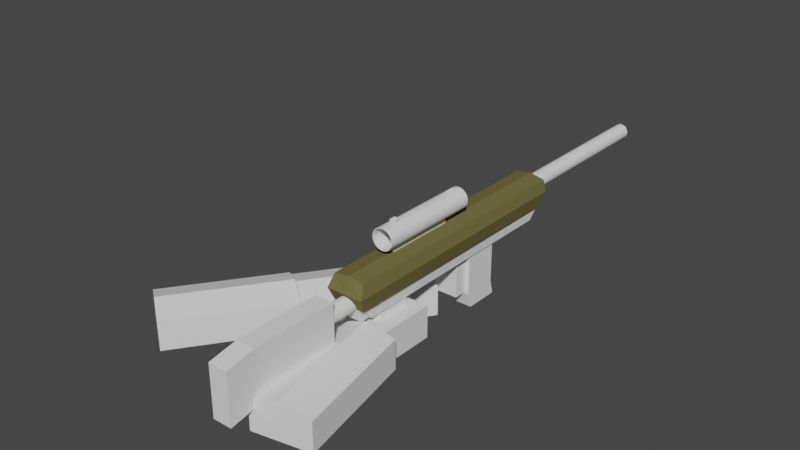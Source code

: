 # Source: rifle.blend  (saved by Blender 2.82.7; exported with 4.5.12 LTS)
import bpy
from mathutils import Matrix  # noqa: F401  (used for matrix-valued properties, if any)

bpy.ops.wm.read_factory_settings(use_empty=True)
scene = bpy.context.scene
scene.name = 'Scene'

# ---- collections
col_collection = bpy.data.collections.new('Collection'); scene.collection.children.link(col_collection)
col_arm = bpy.data.collections.new('Arm'); scene.collection.children.link(col_arm)

# ---- materials (node trees are filled in below, after node groups)
mat_material_001 = bpy.data.materials.new('Material.001')
mat_material_001.use_transparent_shadow = False
mat_material_001.diffuse_color = (0.16, 0.1416, 0.05171, 1.0)

# ---- material node trees

# ---- world
world_world = bpy.data.worlds.new('World'); scene.world = world_world
world_world.use_nodes = True; world_world.node_tree.nodes.clear()
_N = world_world.node_tree.nodes; _L = world_world.node_tree.links
n0 = _N.new('ShaderNodeOutputWorld'); n0.name = 'World Output'; n0.location = (300, 300)
n1 = _N.new('ShaderNodeBackground'); n1.name = 'Background'; n1.location = (10, 300)
n1.inputs[0].default_value = (0.05088, 0.05088, 0.05088, 1.0)
_L.new(n1.outputs[0], n0.inputs[0])
n0.is_active_output = True
world_world.color = (0.05088, 0.05088, 0.05088)
world_world.use_sun_shadow = False
world_world.sun_shadow_jitter_overblur = 0.0

# ---- meshes
me_cube_004 = bpy.data.meshes.new('Cube.004')
me_cube_004.from_pydata([(-1.0, -1.0, -1.0), (-1.0, -1.0, 0.848), (-1.0, 1.0, -1.0), (-1.0, 1.0, 0.848), (1.0, -1.0, -1.0), (1.0, -1.0, 0.848), (1.0, 1.0, -1.0), (1.0, 1.0, 0.848), (0.0, 1.0, -1.0), (0.0, 1.0, 1.391), (0.0, -1.0, -1.0), (0.0, -1.0, 1.391)], [], [(0, 1, 3, 2), (8, 9, 7, 6), (6, 7, 5, 4), (10, 11, 1, 0), (8, 6, 4, 10), (9, 3, 1, 11), (7, 9, 11, 5), (2, 8, 10, 0), (4, 5, 11, 10), (2, 3, 9, 8)])
_uv = me_cube_004.uv_layers.new(name='UVMap')
_uv.uv.foreach_set('vector', [0.375, 0.0, 0.625, 0.0, 0.625, 0.25, 0.375, 0.25, 0.375, 0.375, 0.625, 0.375, 0.625, 0.5, 0.375, 0.5, 0.375, 0.5, 0.625, 0.5, 0.625, 0.75, 0.375, 0.75, 0.375, 0.875, 0.625, 0.875, 0.625, 1.0, 0.375, 1.0, 0.25, 0.5, 0.375, 0.5, 0.375, 0.75, 0.25, 0.75, 0.75, 0.5, 0.875, 0.5, 0.875, 0.75, 0.75, 0.75, 0.625, 0.5, 0.75, 0.5, 0.75, 0.75, 0.625, 0.75, 0.125, 0.5, 0.25, 0.5, 0.25, 0.75, 0.125, 0.75, 0.375, 0.75, 0.625, 0.75, 0.625, 0.875, 0.375, 0.875, 0.375, 0.25, 0.625, 0.25, 0.625, 0.375, 0.375, 0.375])
me_cube_004.use_remesh_fix_poles = True
me_cube_004.use_remesh_preserve_attributes = False
me_cube_004.use_mirror_vertex_groups = False
me_cube_004.update()
me_cube_002 = bpy.data.meshes.new('Cube.002')
me_cube_002.from_pydata([(-1.0, -1.0, -1.0), (-1.0, -1.0, 1.0), (-1.0, 1.0, -1.0), (-1.0, 1.0, 1.0), (1.0, -1.0, -1.0), (1.0, -1.0, 1.0), (1.0, 1.0, -1.0), (1.0, 1.0, 1.0)], [], [(0, 1, 3, 2), (2, 3, 7, 6), (6, 7, 5, 4), (4, 5, 1, 0), (2, 6, 4, 0), (7, 3, 1, 5)])
_uv = me_cube_002.uv_layers.new(name='UVMap')
_uv.uv.foreach_set('vector', [0.375, 0.0, 0.625, 0.0, 0.625, 0.25, 0.375, 0.25, 0.375, 0.25, 0.625, 0.25, 0.625, 0.5, 0.375, 0.5, 0.375, 0.5, 0.625, 0.5, 0.625, 0.75, 0.375, 0.75, 0.375, 0.75, 0.625, 0.75, 0.625, 1.0, 0.375, 1.0, 0.125, 0.5, 0.375, 0.5, 0.375, 0.75, 0.125, 0.75, 0.625, 0.5, 0.875, 0.5, 0.875, 0.75, 0.625, 0.75])
me_cube_002.use_remesh_fix_poles = True
me_cube_002.use_remesh_preserve_attributes = False
me_cube_002.use_mirror_vertex_groups = False
me_cube_002.update()
me_cube_001 = bpy.data.meshes.new('Cube.001')
me_cube_001.from_pydata([(-1.0, -0.7236, -1.0), (-1.221, -0.787, 1.0), (-1.0, 1.0, -1.0), (-1.221, 1.0, 1.0), (1.0, -0.7236, -1.0), (1.267, -0.787, 1.0), (1.0, 1.0, -1.0), (1.267, 1.0, 1.0), (-1.0, 0.0, -1.0), (-1.221, 0.0, 1.0), (1.0, 0.0, -1.0), (1.267, 0.0, 1.0), (-1.0, -0.5, -1.0), (1.267, -0.5, 1.0), (-1.221, -0.5, 1.0), (1.0, -0.5, -1.0), (1.0, -0.5, -6.746), (1.0, 0.0, -6.746), (-1.0, 0.0, -6.746), (-1.0, -0.5, -6.746), (-1.0, 0.0, 3.193), (-1.0, 1.0, 3.193), (1.0, 1.0, 3.193), (1.0, -0.5, 3.193), (1.0, -0.7236, 3.193), (-1.0, -0.7236, 3.193), (-1.0, -0.5, 3.193), (1.0, 0.0, 3.193), (-1.221, 0.5, 1.0), (1.0, 0.5, -1.0), (-1.0, 0.5, -1.0), (1.267, 0.5, 1.0), (-1.0, 0.5, 3.193), (1.0, 0.5, 3.193), (-1.221, 0.75, 1.0), (1.0, 0.75, -1.0), (-1.0, 0.75, 3.193), (-1.0, 0.75, -1.0), (1.267, 0.75, 1.0), (1.0, 0.75, 3.193), (-1.221, -0.25, 1.0), (1.0, -0.25, -1.0), (-1.0, -0.25, -1.0), (1.267, -0.25, 1.0), (1.0, -0.25, -6.746), (-1.0, -0.25, -6.746), (-1.0, -0.25, 3.193), (1.0, -0.25, 3.193), (0.0, 1.0, -1.0), (0.0, 1.0, 1.0), (0.0, -0.7236, -1.0), (0.0, -0.787, 1.0), (0.0, 0.0, -1.0), (0.0, -0.5, -1.0), (0.0, 0.0, -6.746), (0.0, -0.5, -6.746), (0.0, 1.0, 3.193), (0.0, -0.7236, 3.193), (0.0, 0.0, 3.193), (0.0, -0.5, 3.193), (0.0, 0.5, 3.193), (0.0, 0.5, -1.0), (0.0, 0.75, -1.0), (0.0, 0.75, 3.193), (0.0, -0.25, 3.193), (0.0, -0.25, -6.746), (0.5, 1.0, 1.0), (0.5, -0.7236, -1.0), (0.5, 1.0, 3.193), (0.5, 0.0, 3.193), (0.5, -0.5, 3.408), (0.5, 0.5, 3.193), (0.5, 0.75, 3.193), (0.5, -0.25, 3.193), (0.5, 1.0, -1.0), (0.5, -0.787, 1.0), (0.5, 0.0, -1.0), (0.5, -0.5, -1.0), (0.5, 0.0, -6.746), (0.5, -0.5, -6.746), (0.5, -0.7236, 3.408), (0.5, 0.5, -1.0), (0.5, 0.75, -1.0), (0.5, -0.25, -6.746), (-0.5, 1.0, -1.0), (-0.5, -0.787, 1.0), (-0.5, 0.0, -1.0), (-0.5, -0.5, -1.0), (-0.5, 0.0, -6.746), (-0.5, -0.5, -6.746), (-0.5, -0.7236, 3.408), (-0.5, 0.5, -1.0), (-0.5, 0.75, -1.0), (-0.5, -0.25, -6.746), (-0.5, 1.0, 1.0), (-0.5, -0.7236, -1.0), (-0.5, 1.0, 3.193), (-0.5, 0.0, 3.193), (-0.5, -0.5, 3.408), (-0.5, 0.5, 3.193), (-0.5, 0.75, 3.193), (-0.5, -0.25, 3.193), (-0.2735, 1.0, 3.463), (0.0, 1.0, 3.963), (-0.2735, 0.75, 3.463), (0.0, 0.75, 3.963), (0.2735, 1.0, 3.463), (0.2735, 0.75, 3.463), (1.0, -0.5, 3.295), (1.0, -0.7236, 3.295), (-0.5, -0.7236, 3.55), (-1.0, -0.7236, 3.295), (-1.0, -0.5, 3.295), (0.5, -0.5, 3.55), (0.5, -0.7236, 3.55), (-0.5, -0.5, 3.55)], [], [(37, 34, 3, 2), (74, 66, 7, 6), (15, 13, 5, 4), (95, 85, 1, 0), (77, 15, 4, 67), (5, 13, 23, 24), (43, 11, 27, 47), (81, 29, 10, 76), (29, 31, 11, 10), (42, 40, 9, 8), (0, 1, 14, 12), (94, 3, 21, 96), (42, 8, 18, 45), (41, 43, 13, 15), (83, 44, 16, 79), (41, 15, 16, 44), (76, 10, 17, 78), (87, 12, 19, 89), (90, 98, 115, 110), (99, 32, 20, 97), (101, 46, 26, 98), (38, 7, 22, 39), (40, 14, 26, 46), (28, 9, 20, 32), (14, 1, 25, 26), (75, 5, 24, 80), (34, 28, 32, 36), (11, 31, 33, 27), (100, 36, 32, 99), (35, 38, 31, 29), (82, 35, 29, 81), (8, 9, 28, 30), (74, 6, 35, 82), (6, 7, 38, 35), (96, 21, 36, 100), (3, 34, 36, 21), (31, 38, 39, 33), (30, 28, 34, 37), (9, 40, 46, 20), (97, 20, 46, 101), (10, 41, 44, 17), (78, 17, 44, 83), (10, 11, 43, 41), (12, 42, 45, 19), (12, 14, 40, 42), (13, 43, 47, 23), (88, 54, 65, 93), (69, 58, 64, 73), (96, 100, 104, 102), (84, 48, 62, 92), (92, 62, 61, 91), (72, 63, 60, 71), (85, 51, 57, 90), (73, 64, 59, 70), (71, 60, 58, 69), (70, 59, 57, 80), (77, 53, 55, 79), (86, 52, 54, 88), (93, 65, 55, 89), (66, 49, 56, 68), (91, 61, 52, 86), (87, 53, 50, 95), (67, 75, 51, 50), (84, 94, 49, 48), (4, 5, 75, 67), (7, 66, 68, 22), (15, 77, 79, 16), (26, 25, 111, 112), (33, 71, 69, 27), (47, 73, 70, 23), (39, 72, 71, 33), (22, 68, 72, 39), (27, 69, 73, 47), (54, 78, 83, 65), (48, 74, 82, 62), (62, 82, 81, 61), (51, 75, 80, 57), (52, 76, 78, 54), (65, 83, 79, 55), (61, 81, 76, 52), (53, 77, 67, 50), (48, 49, 66, 74), (2, 3, 94, 84), (12, 87, 95, 0), (30, 91, 86, 8), (45, 93, 89, 19), (8, 86, 88, 18), (1, 85, 90, 25), (37, 92, 91, 30), (2, 84, 92, 37), (18, 88, 93, 45), (58, 97, 101, 64), (68, 56, 103, 106), (63, 100, 99, 60), (64, 101, 98, 59), (60, 99, 97, 58), (59, 98, 90, 57), (53, 87, 89, 55), (49, 94, 96, 56), (50, 51, 85, 95), (106, 103, 105, 107), (103, 102, 104, 105), (56, 96, 102, 103), (72, 68, 106, 107), (100, 63, 105, 104), (63, 72, 107, 105), (115, 112, 111, 110), (108, 113, 114, 109), (24, 23, 108, 109), (23, 70, 113, 108), (80, 24, 109, 114), (70, 80, 114, 113), (25, 90, 110, 111), (98, 26, 112, 115)])
_uv = me_cube_001.uv_layers.new(name='UVMap')
_uv.uv.foreach_set('vector', [0.375, 0.2188, 0.625, 0.2188, 0.625, 0.25, 0.375, 0.25, 0.375, 0.4375, 0.625, 0.4375, 0.625, 0.5, 0.375, 0.5, 0.375, 0.6875, 0.625, 0.6875, 0.625, 0.75, 0.375, 0.75, 0.375, 0.9375, 0.625, 0.9375, 0.625, 1.0, 0.375, 1.0, 0.3125, 0.6875, 0.375, 0.6875, 0.375, 0.75, 0.3125, 0.75, 0.625, 0.75, 0.625, 0.6875, 0.625, 0.6875, 0.625, 0.75, 0.625, 0.6562, 0.625, 0.625, 0.625, 0.625, 0.625, 0.6562, 0.3125, 0.5625, 0.375, 0.5625, 0.375, 0.625, 0.3125, 0.625, 0.375, 0.5625, 0.625, 0.5625, 0.625, 0.625, 0.375, 0.625, 0.375, 0.09375, 0.625, 0.09375, 0.625, 0.125, 0.375, 0.125, 0.375, 0.0, 0.625, 0.0, 0.625, 0.0625, 0.375, 0.0625, 0.625, 0.3125, 0.625, 0.25, 0.625, 0.25, 0.625, 0.3125, 0.375, 0.09375, 0.375, 0.125, 0.375, 0.125, 0.375, 0.09375, 0.375, 0.6562, 0.625, 0.6562, 0.625, 0.6875, 0.375, 0.6875, 0.3125, 0.6562, 0.375, 0.6562, 0.375, 0.6875, 0.3125, 0.6875, 0.375, 0.6562, 0.375, 0.6875, 0.375, 0.6875, 0.375, 0.6562, 0.3125, 0.625, 0.375, 0.625, 0.375, 0.625, 0.3125, 0.625, 0.1875, 0.6875, 0.125, 0.6875, 0.125, 0.6875, 0.1875, 0.6875, 0.8125, 0.75, 0.8125, 0.6875, 0.8125, 0.6875, 0.8125, 0.75, 0.8125, 0.5625, 0.875, 0.5625, 0.875, 0.625, 0.8125, 0.625, 0.8125, 0.6562, 0.875, 0.6562, 0.875, 0.6875, 0.8125, 0.6875, 0.625, 0.5312, 0.625, 0.5, 0.625, 0.5, 0.625, 0.5312, 0.625, 0.09375, 0.625, 0.0625, 0.625, 0.0625, 0.625, 0.09375, 0.625, 0.1875, 0.625, 0.125, 0.625, 0.125, 0.625, 0.1875, 0.625, 0.0625, 0.625, 0.0, 0.625, 0.0, 0.625, 0.0625, 0.625, 0.8125, 0.625, 0.75, 0.625, 0.75, 0.625, 0.8125, 0.625, 0.2188, 0.625, 0.1875, 0.625, 0.1875, 0.625, 0.2188, 0.625, 0.625, 0.625, 0.5625, 0.625, 0.5625, 0.625, 0.625, 0.8125, 0.5312, 0.875, 0.5312, 0.875, 0.5625, 0.8125, 0.5625, 0.375, 0.5312, 0.625, 0.5312, 0.625, 0.5625, 0.375, 0.5625, 0.3125, 0.5312, 0.375, 0.5312, 0.375, 0.5625, 0.3125, 0.5625, 0.375, 0.125, 0.625, 0.125, 0.625, 0.1875, 0.375, 0.1875, 0.3125, 0.5, 0.375, 0.5, 0.375, 0.5312, 0.3125, 0.5312, 0.375, 0.5, 0.625, 0.5, 0.625, 0.5312, 0.375, 0.5312, 0.8125, 0.5, 0.875, 0.5, 0.875, 0.5312, 0.8125, 0.5312, 0.625, 0.25, 0.625, 0.2188, 0.625, 0.2188, 0.625, 0.25, 0.625, 0.5625, 0.625, 0.5312, 0.625, 0.5312, 0.625, 0.5625, 0.375, 0.1875, 0.625, 0.1875, 0.625, 0.2188, 0.375, 0.2188, 0.625, 0.125, 0.625, 0.09375, 0.625, 0.09375, 0.625, 0.125, 0.8125, 0.625, 0.875, 0.625, 0.875, 0.6562, 0.8125, 0.6562, 0.375, 0.625, 0.375, 0.6562, 0.375, 0.6562, 0.375, 0.625, 0.3125, 0.625, 0.375, 0.625, 0.375, 0.6562, 0.3125, 0.6562, 0.375, 0.625, 0.625, 0.625, 0.625, 0.6562, 0.375, 0.6562, 0.375, 0.0625, 0.375, 0.09375, 0.375, 0.09375, 0.375, 0.0625, 0.375, 0.0625, 0.625, 0.0625, 0.625, 0.09375, 0.375, 0.09375, 0.625, 0.6875, 0.625, 0.6562, 0.625, 0.6562, 0.625, 0.6875, 0.1875, 0.625, 0.25, 0.625, 0.25, 0.6562, 0.1875, 0.6562, 0.6875, 0.625, 0.75, 0.625, 0.75, 0.6562, 0.6875, 0.6562, 0.8125, 0.5, 0.8125, 0.5312, 0.8125, 0.5312, 0.8125, 0.5, 0.1875, 0.5, 0.25, 0.5, 0.25, 0.5312, 0.1875, 0.5312, 0.1875, 0.5312, 0.25, 0.5312, 0.25, 0.5625, 0.1875, 0.5625, 0.6875, 0.5312, 0.75, 0.5312, 0.75, 0.5625, 0.6875, 0.5625, 0.625, 0.9375, 0.625, 0.875, 0.625, 0.875, 0.625, 0.9375, 0.6875, 0.6562, 0.75, 0.6562, 0.75, 0.6875, 0.6875, 0.6875, 0.6875, 0.5625, 0.75, 0.5625, 0.75, 0.625, 0.6875, 0.625, 0.6875, 0.6875, 0.75, 0.6875, 0.75, 0.75, 0.6875, 0.75, 0.3125, 0.6875, 0.25, 0.6875, 0.25, 0.6875, 0.3125, 0.6875, 0.1875, 0.625, 0.25, 0.625, 0.25, 0.625, 0.1875, 0.625, 0.1875, 0.6562, 0.25, 0.6562, 0.25, 0.6875, 0.1875, 0.6875, 0.625, 0.4375, 0.625, 0.375, 0.625, 0.375, 0.625, 0.4375, 0.1875, 0.5625, 0.25, 0.5625, 0.25, 0.625, 0.1875, 0.625, 0.1875, 0.6875, 0.25, 0.6875, 0.25, 0.75, 0.1875, 0.75, 0.375, 0.8125, 0.625, 0.8125, 0.625, 0.875, 0.375, 0.875, 0.375, 0.3125, 0.625, 0.3125, 0.625, 0.375, 0.375, 0.375, 0.375, 0.75, 0.625, 0.75, 0.625, 0.8125, 0.375, 0.8125, 0.625, 0.5, 0.625, 0.4375, 0.625, 0.4375, 0.625, 0.5, 0.375, 0.6875, 0.3125, 0.6875, 0.3125, 0.6875, 0.375, 0.6875, 0.625, 0.0625, 0.625, 0.0, 0.625, 0.0, 0.625, 0.0625, 0.625, 0.5625, 0.6875, 0.5625, 0.6875, 0.625, 0.625, 0.625, 0.625, 0.6562, 0.6875, 0.6562, 0.6875, 0.6875, 0.625, 0.6875, 0.625, 0.5312, 0.6875, 0.5312, 0.6875, 0.5625, 0.625, 0.5625, 0.625, 0.5, 0.6875, 0.5, 0.6875, 0.5312, 0.625, 0.5312, 0.625, 0.625, 0.6875, 0.625, 0.6875, 0.6562, 0.625, 0.6562, 0.25, 0.625, 0.3125, 0.625, 0.3125, 0.6562, 0.25, 0.6562, 0.25, 0.5, 0.3125, 0.5, 0.3125, 0.5312, 0.25, 0.5312, 0.25, 0.5312, 0.3125, 0.5312, 0.3125, 0.5625, 0.25, 0.5625, 0.625, 0.875, 0.625, 0.8125, 0.625, 0.8125, 0.625, 0.875, 0.25, 0.625, 0.3125, 0.625, 0.3125, 0.625, 0.25, 0.625, 0.25, 0.6562, 0.3125, 0.6562, 0.3125, 0.6875, 0.25, 0.6875, 0.25, 0.5625, 0.3125, 0.5625, 0.3125, 0.625, 0.25, 0.625, 0.25, 0.6875, 0.3125, 0.6875, 0.3125, 0.75, 0.25, 0.75, 0.375, 0.375, 0.625, 0.375, 0.625, 0.4375, 0.375, 0.4375, 0.375, 0.25, 0.625, 0.25, 0.625, 0.3125, 0.375, 0.3125, 0.125, 0.6875, 0.1875, 0.6875, 0.1875, 0.75, 0.125, 0.75, 0.125, 0.5625, 0.1875, 0.5625, 0.1875, 0.625, 0.125, 0.625, 0.125, 0.6562, 0.1875, 0.6562, 0.1875, 0.6875, 0.125, 0.6875, 0.125, 0.625, 0.1875, 0.625, 0.1875, 0.625, 0.125, 0.625, 0.625, 1.0, 0.625, 0.9375, 0.625, 0.9375, 0.625, 1.0, 0.125, 0.5312, 0.1875, 0.5312, 0.1875, 0.5625, 0.125, 0.5625, 0.125, 0.5, 0.1875, 0.5, 0.1875, 0.5312, 0.125, 0.5312, 0.125, 0.625, 0.1875, 0.625, 0.1875, 0.6562, 0.125, 0.6562, 0.75, 0.625, 0.8125, 0.625, 0.8125, 0.6562, 0.75, 0.6562, 0.625, 0.4375, 0.625, 0.375, 0.625, 0.375, 0.625, 0.4375, 0.75, 0.5312, 0.8125, 0.5312, 0.8125, 0.5625, 0.75, 0.5625, 0.75, 0.6562, 0.8125, 0.6562, 0.8125, 0.6875, 0.75, 0.6875, 0.75, 0.5625, 0.8125, 0.5625, 0.8125, 0.625, 0.75, 0.625, 0.75, 0.6875, 0.8125, 0.6875, 0.8125, 0.75, 0.75, 0.75, 0.25, 0.6875, 0.1875, 0.6875, 0.1875, 0.6875, 0.25, 0.6875, 0.625, 0.375, 0.625, 0.3125, 0.625, 0.3125, 0.625, 0.375, 0.375, 0.875, 0.625, 0.875, 0.625, 0.9375, 0.375, 0.9375, 0.6875, 0.5, 0.75, 0.5, 0.75, 0.5312, 0.6875, 0.5312, 0.75, 0.5, 0.8125, 0.5, 0.8125, 0.5312, 0.75, 0.5312, 0.625, 0.375, 0.625, 0.3125, 0.625, 0.3125, 0.625, 0.375, 0.6875, 0.5312, 0.6875, 0.5, 0.6875, 0.5, 0.6875, 0.5312, 0.8125, 0.5312, 0.75, 0.5312, 0.75, 0.5312, 0.8125, 0.5312, 0.75, 0.5312, 0.6875, 0.5312, 0.6875, 0.5312, 0.75, 0.5312, 0.8125, 0.6875, 0.875, 0.6875, 0.875, 0.75, 0.8125, 0.75, 0.625, 0.6875, 0.6875, 0.6875, 0.6875, 0.75, 0.625, 0.75, 0.625, 0.75, 0.625, 0.6875, 0.625, 0.6875, 0.625, 0.75, 0.625, 0.6875, 0.6875, 0.6875, 0.6875, 0.6875, 0.625, 0.6875, 0.625, 0.8125, 0.625, 0.75, 0.625, 0.75, 0.625, 0.8125, 0.6875, 0.6875, 0.6875, 0.75, 0.6875, 0.75, 0.6875, 0.6875, 0.625, 1.0, 0.625, 0.9375, 0.625, 0.9375, 0.625, 1.0, 0.8125, 0.6875, 0.875, 0.6875, 0.875, 0.6875, 0.8125, 0.6875])
me_cube_001.use_remesh_fix_poles = True
me_cube_001.use_remesh_preserve_attributes = False
me_cube_001.use_mirror_vertex_groups = False
me_cube_001.update()
me_cube_003 = bpy.data.meshes.new('Cube.003')
me_cube_003.from_pydata([(-1.0, -1.0, -1.0), (-1.0, -1.0, 1.0), (-1.0, 1.0, -1.0), (-1.0, 1.0, 1.0), (1.0, -1.0, -1.0), (1.0, -1.0, 1.0), (1.0, 1.0, -1.0), (1.0, 1.0, 1.0)], [], [(0, 1, 3, 2), (2, 3, 7, 6), (6, 7, 5, 4), (4, 5, 1, 0), (2, 6, 4, 0), (7, 3, 1, 5)])
_uv = me_cube_003.uv_layers.new(name='UVMap')
_uv.uv.foreach_set('vector', [0.375, 0.0, 0.625, 0.0, 0.625, 0.25, 0.375, 0.25, 0.375, 0.25, 0.625, 0.25, 0.625, 0.5, 0.375, 0.5, 0.375, 0.5, 0.625, 0.5, 0.625, 0.75, 0.375, 0.75, 0.375, 0.75, 0.625, 0.75, 0.625, 1.0, 0.375, 1.0, 0.125, 0.5, 0.375, 0.5, 0.375, 0.75, 0.125, 0.75, 0.625, 0.5, 0.875, 0.5, 0.875, 0.75, 0.625, 0.75])
me_cube_003.use_remesh_fix_poles = True
me_cube_003.use_remesh_preserve_attributes = False
me_cube_003.use_mirror_vertex_groups = False
me_cube_003.update()
me_cube = bpy.data.meshes.new('Cube')
me_cube.from_pydata([(-0.9217, -0.9065, -1.0), (-1.0, -1.0, 1.0), (-0.9217, 0.9065, -1.0), (-1.0, 1.0, 1.0), (0.9217, -0.9065, -1.0), (1.0, -1.0, 1.0), (0.9217, 0.9065, -1.0), (1.0, 1.0, 1.0)], [], [(0, 1, 3, 2), (2, 3, 7, 6), (6, 7, 5, 4), (4, 5, 1, 0), (2, 6, 4, 0), (7, 3, 1, 5)])
_uv = me_cube.uv_layers.new(name='UVMap')
_uv.uv.foreach_set('vector', [0.375, 0.0, 0.625, 0.0, 0.625, 0.25, 0.375, 0.25, 0.375, 0.25, 0.625, 0.25, 0.625, 0.5, 0.375, 0.5, 0.375, 0.5, 0.625, 0.5, 0.625, 0.75, 0.375, 0.75, 0.375, 0.75, 0.625, 0.75, 0.625, 1.0, 0.375, 1.0, 0.125, 0.5, 0.375, 0.5, 0.375, 0.75, 0.125, 0.75, 0.625, 0.5, 0.875, 0.5, 0.875, 0.75, 0.625, 0.75])
me_cube.use_remesh_fix_poles = True
me_cube.use_remesh_preserve_attributes = False
me_cube.use_mirror_vertex_groups = False
me_cube.update()
me_cube_005 = bpy.data.meshes.new('Cube.005')
me_cube_005.from_pydata([(-1.0, -0.7905, -1.0), (-1.0, -1.0, 1.0), (-1.0, 1.209, -1.0), (-1.0, 1.0, 1.0), (1.0, -0.7905, -1.0), (1.0, -1.0, 1.0), (1.0, 1.209, -1.0), (1.0, 1.0, 1.0), (-1.0, -1.0, 0.0), (-1.0, 1.0, 0.0), (1.0, 1.0, 0.0), (1.0, -1.0, 0.0), (-1.0, 1.0, -0.5), (1.0, 1.0, -0.5), (1.0, -1.0, -0.5), (-1.0, -1.0, -0.5)], [], [(8, 1, 3, 9), (9, 3, 7, 10), (10, 7, 5, 11), (11, 5, 1, 8), (2, 6, 4, 0), (7, 3, 1, 5), (14, 11, 8, 15), (13, 10, 11, 14), (12, 9, 10, 13), (15, 8, 9, 12), (0, 15, 12, 2), (2, 12, 13, 6), (6, 13, 14, 4), (4, 14, 15, 0)])
_uv = me_cube_005.uv_layers.new(name='UVMap')
_uv.uv.foreach_set('vector', [0.5, 0.0, 0.625, 0.0, 0.625, 0.25, 0.5, 0.25, 0.5, 0.25, 0.625, 0.25, 0.625, 0.5, 0.5, 0.5, 0.5, 0.5, 0.625, 0.5, 0.625, 0.75, 0.5, 0.75, 0.5, 0.75, 0.625, 0.75, 0.625, 1.0, 0.5, 1.0, 0.125, 0.5, 0.375, 0.5, 0.375, 0.75, 0.125, 0.75, 0.625, 0.5, 0.875, 0.5, 0.875, 0.75, 0.625, 0.75, 0.4375, 0.75, 0.5, 0.75, 0.5, 1.0, 0.4375, 1.0, 0.4375, 0.5, 0.5, 0.5, 0.5, 0.75, 0.4375, 0.75, 0.4375, 0.25, 0.5, 0.25, 0.5, 0.5, 0.4375, 0.5, 0.4375, 0.0, 0.5, 0.0, 0.5, 0.25, 0.4375, 0.25, 0.375, 0.0, 0.4375, 0.0, 0.4375, 0.25, 0.375, 0.25, 0.375, 0.25, 0.4375, 0.25, 0.4375, 0.5, 0.375, 0.5, 0.375, 0.5, 0.4375, 0.5, 0.4375, 0.75, 0.375, 0.75, 0.375, 0.75, 0.4375, 0.75, 0.4375, 1.0, 0.375, 1.0])
me_cube_005.use_remesh_fix_poles = True
me_cube_005.use_remesh_preserve_attributes = False
me_cube_005.use_mirror_vertex_groups = False
me_cube_005.update()
me_cube_006 = bpy.data.meshes.new('Cube.006')
me_cube_006.from_pydata([(-1.0, -1.0, -1.0), (-1.0, -1.0, 0.8075), (-1.0, 1.0, -1.0), (-1.0, 1.0, 0.8075), (1.0, -1.0, -1.0), (1.0, -1.0, 0.8075), (1.0, 1.0, -1.0), (1.0, 1.0, 0.8075), (-1.0, 0.0, -1.0), (-0.9326, -0.229, 0.7058), (1.0, 0.0, -1.0), (1.0, 0.0, 0.8075), (-1.0, -0.5, -1.0), (1.0, -0.5, 0.8075), (-1.0, -0.5, 0.8075), (1.0, -0.5, -1.0), (-1.142, -1.051, 0.0), (-1.142, 1.0, 0.0), (1.206, 1.0, 0.0), (1.206, -1.051, 0.0), (1.206, 0.0, 0.0), (-0.9326, -0.229, 0.2291), (-0.9326, -0.4713, 0.2291), (1.206, -0.5, 0.0), (0.0, 1.0, -1.0), (0.0, 1.0, 1.0), (0.0, -1.0, -1.0), (0.0, -1.0, 1.0), (-0.1605, -0.229, 0.8983), (0.0, 0.0, -1.0), (-0.1605, -0.4713, 0.8983), (0.0, -0.5, -1.0), (0.0, -1.051, 0.0), (0.0, 1.0, 0.0), (-1.0, -0.2003, 0.8075), (-1.142, -0.2003, 0.0), (-0.9326, -0.4713, 0.7058), (-1.142, -0.5, 0.0), (0.0, -0.2003, 1.0), (0.0, -0.5, 1.0)], [], [(35, 34, 3, 17), (33, 25, 7, 18), (23, 13, 5, 19), (32, 27, 1, 16), (31, 15, 4, 26), (39, 14, 1, 27), (25, 3, 34, 38), (24, 6, 10, 29), (18, 7, 11, 20), (22, 36, 9, 21), (16, 1, 14, 37), (28, 9, 36, 30), (29, 10, 15, 31), (20, 11, 13, 23), (10, 20, 23, 15), (0, 16, 37, 12), (12, 37, 35, 8), (6, 18, 20, 10), (26, 32, 16, 0), (15, 23, 19, 4), (24, 33, 18, 6), (8, 35, 17, 2), (2, 17, 33, 24), (4, 19, 32, 26), (8, 29, 31, 12), (11, 38, 39, 13), (2, 24, 29, 8), (7, 25, 38, 11), (13, 39, 27, 5), (12, 31, 26, 0), (19, 5, 27, 32), (17, 3, 25, 33), (21, 9, 34, 35), (36, 22, 37, 14), (22, 21, 35, 37), (9, 28, 38, 34), (30, 36, 14, 39), (28, 30, 39, 38)])
_uv = me_cube_006.uv_layers.new(name='UVMap')
_uv.uv.foreach_set('vector', [0.5, 0.125, 0.625, 0.125, 0.625, 0.25, 0.5, 0.25, 0.5, 0.375, 0.625, 0.375, 0.625, 0.5, 0.5, 0.5, 0.5, 0.6875, 0.625, 0.6875, 0.625, 0.75, 0.5, 0.75, 0.5, 0.875, 0.625, 0.875, 0.625, 1.0, 0.5, 1.0, 0.25, 0.6875, 0.375, 0.6875, 0.375, 0.75, 0.25, 0.75, 0.75, 0.6875, 0.875, 0.6875, 0.875, 0.75, 0.75, 0.75, 0.75, 0.5, 0.875, 0.5, 0.875, 0.625, 0.75, 0.625, 0.25, 0.5, 0.375, 0.5, 0.375, 0.625, 0.25, 0.625, 0.5, 0.5, 0.625, 0.5, 0.625, 0.625, 0.5, 0.625, 0.5032, 0.0657, 0.625, 0.0657, 0.625, 0.1218, 0.5032, 0.1218, 0.5, 0.0, 0.625, 0.0, 0.625, 0.0625, 0.5, 0.0625, 0.7532, 0.6282, 0.875, 0.6282, 0.875, 0.6843, 0.7532, 0.6843, 0.25, 0.625, 0.375, 0.625, 0.375, 0.6875, 0.25, 0.6875, 0.5, 0.625, 0.625, 0.625, 0.625, 0.6875, 0.5, 0.6875, 0.375, 0.625, 0.5, 0.625, 0.5, 0.6875, 0.375, 0.6875, 0.375, 0.0, 0.5, 0.0, 0.5, 0.0625, 0.375, 0.0625, 0.375, 0.0625, 0.5, 0.0625, 0.5, 0.125, 0.375, 0.125, 0.375, 0.5, 0.5, 0.5, 0.5, 0.625, 0.375, 0.625, 0.375, 0.875, 0.5, 0.875, 0.5, 1.0, 0.375, 1.0, 0.375, 0.6875, 0.5, 0.6875, 0.5, 0.75, 0.375, 0.75, 0.375, 0.375, 0.5, 0.375, 0.5, 0.5, 0.375, 0.5, 0.375, 0.125, 0.5, 0.125, 0.5, 0.25, 0.375, 0.25, 0.375, 0.25, 0.5, 0.25, 0.5, 0.375, 0.375, 0.375, 0.375, 0.75, 0.5, 0.75, 0.5, 0.875, 0.375, 0.875, 0.125, 0.625, 0.25, 0.625, 0.25, 0.6875, 0.125, 0.6875, 0.625, 0.625, 0.75, 0.625, 0.75, 0.6875, 0.625, 0.6875, 0.125, 0.5, 0.25, 0.5, 0.25, 0.625, 0.125, 0.625, 0.625, 0.5, 0.75, 0.5, 0.75, 0.625, 0.625, 0.625, 0.625, 0.6875, 0.75, 0.6875, 0.75, 0.75, 0.625, 0.75, 0.125, 0.6875, 0.25, 0.6875, 0.25, 0.75, 0.125, 0.75, 0.5, 0.75, 0.625, 0.75, 0.625, 0.875, 0.5, 0.875, 0.5, 0.25, 0.625, 0.25, 0.625, 0.375, 0.5, 0.375, 0.5032, 0.1218, 0.625, 0.1218, 0.625, 0.125, 0.5, 0.125, 0.625, 0.0657, 0.5032, 0.0657, 0.5, 0.0625, 0.625, 0.0625, 0.5032, 0.0657, 0.5032, 0.1218, 0.5, 0.125, 0.5, 0.0625, 0.875, 0.6282, 0.7532, 0.6282, 0.75, 0.625, 0.875, 0.625, 0.7532, 0.6843, 0.875, 0.6843, 0.875, 0.6875, 0.75, 0.6875, 0.7532, 0.6282, 0.7532, 0.6843, 0.75, 0.6875, 0.75, 0.625])
me_cube_006.materials.append(mat_material_001)
me_cube_006.use_remesh_fix_poles = True
me_cube_006.use_remesh_preserve_attributes = False
me_cube_006.use_mirror_vertex_groups = False
me_cube_006.update()
me_cube_007 = bpy.data.meshes.new('Cube.007')
me_cube_007.from_pydata([(-1.0, -1.0, -1.0), (-1.0, -1.0, -0.3874), (-1.0, 1.0, -1.0), (-1.0, 1.0, -0.3874), (1.0, -1.0, -1.0), (1.0, -1.0, -0.3874), (1.0, 1.0, -1.0), (1.0, 1.0, -0.3874), (0.0, 1.0, -1.0), (0.0, 1.0, 1.0), (0.0, -1.0, -1.0), (0.0, -1.0, 1.0)], [], [(0, 1, 3, 2), (8, 9, 7, 6), (6, 7, 5, 4), (10, 11, 1, 0), (8, 6, 4, 10), (9, 3, 1, 11), (7, 9, 11, 5), (2, 8, 10, 0), (4, 5, 11, 10), (2, 3, 9, 8)])
_uv = me_cube_007.uv_layers.new(name='UVMap')
_uv.uv.foreach_set('vector', [0.375, 0.0, 0.625, 0.0, 0.625, 0.25, 0.375, 0.25, 0.375, 0.375, 0.625, 0.375, 0.625, 0.5, 0.375, 0.5, 0.375, 0.5, 0.625, 0.5, 0.625, 0.75, 0.375, 0.75, 0.375, 0.875, 0.625, 0.875, 0.625, 1.0, 0.375, 1.0, 0.25, 0.5, 0.375, 0.5, 0.375, 0.75, 0.25, 0.75, 0.75, 0.5, 0.875, 0.5, 0.875, 0.75, 0.75, 0.75, 0.625, 0.5, 0.75, 0.5, 0.75, 0.75, 0.625, 0.75, 0.125, 0.5, 0.25, 0.5, 0.25, 0.75, 0.125, 0.75, 0.375, 0.75, 0.625, 0.75, 0.625, 0.875, 0.375, 0.875, 0.375, 0.25, 0.625, 0.25, 0.625, 0.375, 0.375, 0.375])
me_cube_007.use_remesh_fix_poles = True
me_cube_007.use_remesh_preserve_attributes = False
me_cube_007.use_mirror_vertex_groups = False
me_cube_007.update()
me_cube_008 = bpy.data.meshes.new('Cube.008')
me_cube_008.from_pydata([(-1.0, -1.0, -1.0), (-1.0, -1.0, 1.0), (-1.0, 1.0, -1.0), (-1.0, 1.0, 1.0), (1.0, -1.0, -1.0), (1.0, -1.0, 1.0), (1.0, 1.0, -1.0), (1.0, 1.0, 1.0), (0.0, 1.0, -1.0), (0.0, 1.025, -0.02458), (0.0, -1.0, -1.0), (0.0, -0.9752, -0.02458), (0.5, 1.0, 1.0), (0.5, -1.0, -1.0), (0.5, 1.0, -1.0), (0.5, -1.0, 1.0), (-0.5, 1.0, -1.0), (-0.5, -1.0, 1.0), (-0.5, 1.0, 1.0), (-0.5, -1.0, -1.0)], [], [(0, 1, 3, 2), (14, 12, 7, 6), (6, 7, 5, 4), (19, 17, 1, 0), (14, 6, 4, 13), (18, 3, 1, 17), (12, 9, 11, 15), (16, 8, 10, 19), (13, 15, 11, 10), (16, 18, 9, 8), (4, 5, 15, 13), (7, 12, 15, 5), (8, 14, 13, 10), (8, 9, 12, 14), (2, 3, 18, 16), (2, 16, 19, 0), (9, 18, 17, 11), (10, 11, 17, 19)])
_uv = me_cube_008.uv_layers.new(name='UVMap')
_uv.uv.foreach_set('vector', [0.375, 0.0, 0.625, 0.0, 0.625, 0.25, 0.375, 0.25, 0.375, 0.4375, 0.625, 0.4375, 0.625, 0.5, 0.375, 0.5, 0.375, 0.5, 0.625, 0.5, 0.625, 0.75, 0.375, 0.75, 0.375, 0.9375, 0.625, 0.9375, 0.625, 1.0, 0.375, 1.0, 0.3125, 0.5, 0.375, 0.5, 0.375, 0.75, 0.3125, 0.75, 0.8125, 0.5, 0.875, 0.5, 0.875, 0.75, 0.8125, 0.75, 0.6875, 0.5, 0.75, 0.5, 0.75, 0.75, 0.6875, 0.75, 0.1875, 0.5, 0.25, 0.5, 0.25, 0.75, 0.1875, 0.75, 0.375, 0.8125, 0.625, 0.8125, 0.625, 0.875, 0.375, 0.875, 0.375, 0.3125, 0.625, 0.3125, 0.625, 0.375, 0.375, 0.375, 0.375, 0.75, 0.625, 0.75, 0.625, 0.8125, 0.375, 0.8125, 0.625, 0.5, 0.6875, 0.5, 0.6875, 0.75, 0.625, 0.75, 0.25, 0.5, 0.3125, 0.5, 0.3125, 0.75, 0.25, 0.75, 0.375, 0.375, 0.625, 0.375, 0.625, 0.4375, 0.375, 0.4375, 0.375, 0.25, 0.625, 0.25, 0.625, 0.3125, 0.375, 0.3125, 0.125, 0.5, 0.1875, 0.5, 0.1875, 0.75, 0.125, 0.75, 0.75, 0.5, 0.8125, 0.5, 0.8125, 0.75, 0.75, 0.75, 0.375, 0.875, 0.625, 0.875, 0.625, 0.9375, 0.375, 0.9375])
me_cube_008.use_remesh_fix_poles = True
me_cube_008.use_remesh_preserve_attributes = False
me_cube_008.use_mirror_vertex_groups = False
me_cube_008.update()
me_cylinder = bpy.data.meshes.new('Cylinder')
me_cylinder.from_pydata([(0.0, 1.0, -1.0), (0.0, 1.0, 1.0), (0.1951, 0.9808, -1.0), (0.1951, 0.9808, 1.0), (0.3827, 0.9239, -1.0), (0.3827, 0.9239, 1.0), (0.5556, 0.8315, -1.0), (0.5556, 0.8315, 1.0), (0.7071, 0.7071, -1.0), (0.7071, 0.7071, 1.0), (0.8315, 0.5556, -1.0), (0.8315, 0.5556, 1.0), (0.9239, 0.3827, -1.0), (0.9239, 0.3827, 1.0), (0.9808, 0.1951, -1.0), (0.9808, 0.1951, 1.0), (1.0, 7.55e-08, -1.0), (1.0, 7.55e-08, 1.0), (0.9808, -0.1951, -1.0), (0.9808, -0.1951, 1.0), (0.9239, -0.3827, -1.0), (0.9239, -0.3827, 1.0), (0.8315, -0.5556, -1.0), (0.8315, -0.5556, 1.0), (0.7071, -0.7071, -1.0), (0.7071, -0.7071, 1.0), (0.5556, -0.8315, -1.0), (0.5556, -0.8315, 1.0), (0.3827, -0.9239, -1.0), (0.3827, -0.9239, 1.0), (0.1951, -0.9808, -1.0), (0.1951, -0.9808, 1.0), (-3.258e-07, -1.0, -1.0), (-3.258e-07, -1.0, 1.0), (-0.1951, -0.9808, -1.0), (-0.1951, -0.9808, 1.0), (-0.3827, -0.9239, -1.0), (-0.3827, -0.9239, 1.0), (-0.5556, -0.8315, -1.0), (-0.5556, -0.8315, 1.0), (-0.7071, -0.7071, -1.0), (-0.7071, -0.7071, 1.0), (-0.8315, -0.5556, -1.0), (-0.8315, -0.5556, 1.0), (-0.9239, -0.3827, -1.0), (-0.9239, -0.3827, 1.0), (-0.9808, -0.1951, -1.0), (-0.9808, -0.1951, 1.0), (-1.0, 9.656e-07, -1.0), (-1.0, 9.656e-07, 1.0), (-0.9808, 0.1951, -1.0), (-0.9808, 0.1951, 1.0), (-0.9239, 0.3827, -1.0), (-0.9239, 0.3827, 1.0), (-0.8315, 0.5556, -1.0), (-0.8315, 0.5556, 1.0), (-0.7071, 0.7071, -1.0), (-0.7071, 0.7071, 1.0), (-0.5556, 0.8315, -1.0), (-0.5556, 0.8315, 1.0), (-0.3827, 0.9239, -1.0), (-0.3827, 0.9239, 1.0), (-0.1951, 0.9808, -1.0), (-0.1951, 0.9808, 1.0)], [], [(0, 1, 3, 2), (2, 3, 5, 4), (4, 5, 7, 6), (6, 7, 9, 8), (8, 9, 11, 10), (10, 11, 13, 12), (12, 13, 15, 14), (14, 15, 17, 16), (16, 17, 19, 18), (18, 19, 21, 20), (20, 21, 23, 22), (22, 23, 25, 24), (24, 25, 27, 26), (26, 27, 29, 28), (28, 29, 31, 30), (30, 31, 33, 32), (32, 33, 35, 34), (34, 35, 37, 36), (36, 37, 39, 38), (38, 39, 41, 40), (40, 41, 43, 42), (42, 43, 45, 44), (44, 45, 47, 46), (46, 47, 49, 48), (48, 49, 51, 50), (50, 51, 53, 52), (52, 53, 55, 54), (54, 55, 57, 56), (56, 57, 59, 58), (58, 59, 61, 60), (3, 1, 63, 61, 59, 57, 55, 53, 51, 49, 47, 45, 43, 41, 39, 37, 35, 33, 31, 29, 27, 25, 23, 21, 19, 17, 15, 13, 11, 9, 7, 5), (60, 61, 63, 62), (62, 63, 1, 0), (0, 2, 4, 6, 8, 10, 12, 14, 16, 18, 20, 22, 24, 26, 28, 30, 32, 34, 36, 38, 40, 42, 44, 46, 48, 50, 52, 54, 56, 58, 60, 62)])
_uv = me_cylinder.uv_layers.new(name='UVMap')
_uv.uv.foreach_set('vector', [1.0, 0.5, 1.0, 1.0, 0.9688, 1.0, 0.9688, 0.5, 0.9688, 0.5, 0.9688, 1.0, 0.9375, 1.0, 0.9375, 0.5, 0.9375, 0.5, 0.9375, 1.0, 0.9062, 1.0, 0.9062, 0.5, 0.9062, 0.5, 0.9062, 1.0, 0.875, 1.0, 0.875, 0.5, 0.875, 0.5, 0.875, 1.0, 0.8438, 1.0, 0.8438, 0.5, 0.8438, 0.5, 0.8438, 1.0, 0.8125, 1.0, 0.8125, 0.5, 0.8125, 0.5, 0.8125, 1.0, 0.7812, 1.0, 0.7812, 0.5, 0.7812, 0.5, 0.7812, 1.0, 0.75, 1.0, 0.75, 0.5, 0.75, 0.5, 0.75, 1.0, 0.7188, 1.0, 0.7188, 0.5, 0.7188, 0.5, 0.7188, 1.0, 0.6875, 1.0, 0.6875, 0.5, 0.6875, 0.5, 0.6875, 1.0, 0.6562, 1.0, 0.6562, 0.5, 0.6562, 0.5, 0.6562, 1.0, 0.625, 1.0, 0.625, 0.5, 0.625, 0.5, 0.625, 1.0, 0.5938, 1.0, 0.5938, 0.5, 0.5938, 0.5, 0.5938, 1.0, 0.5625, 1.0, 0.5625, 0.5, 0.5625, 0.5, 0.5625, 1.0, 0.5312, 1.0, 0.5312, 0.5, 0.5312, 0.5, 0.5312, 1.0, 0.5, 1.0, 0.5, 0.5, 0.5, 0.5, 0.5, 1.0, 0.4688, 1.0, 0.4688, 0.5, 0.4688, 0.5, 0.4688, 1.0, 0.4375, 1.0, 0.4375, 0.5, 0.4375, 0.5, 0.4375, 1.0, 0.4062, 1.0, 0.4062, 0.5, 0.4062, 0.5, 0.4062, 1.0, 0.375, 1.0, 0.375, 0.5, 0.375, 0.5, 0.375, 1.0, 0.3438, 1.0, 0.3438, 0.5, 0.3438, 0.5, 0.3438, 1.0, 0.3125, 1.0, 0.3125, 0.5, 0.3125, 0.5, 0.3125, 1.0, 0.2812, 1.0, 0.2812, 0.5, 0.2812, 0.5, 0.2812, 1.0, 0.25, 1.0, 0.25, 0.5, 0.25, 0.5, 0.25, 1.0, 0.2188, 1.0, 0.2188, 0.5, 0.2188, 0.5, 0.2188, 1.0, 0.1875, 1.0, 0.1875, 0.5, 0.1875, 0.5, 0.1875, 1.0, 0.1562, 1.0, 0.1562, 0.5, 0.1562, 0.5, 0.1562, 1.0, 0.125, 1.0, 0.125, 0.5, 0.125, 0.5, 0.125, 1.0, 0.09375, 1.0, 0.09375, 0.5, 0.09375, 0.5, 0.09375, 1.0, 0.0625, 1.0, 0.0625, 0.5, 0.2968, 0.4854, 0.25, 0.49, 0.2032, 0.4854, 0.1582, 0.4717, 0.1167, 0.4496, 0.08029, 0.4197, 0.05045, 0.3833, 0.02827, 0.3418, 0.01461, 0.2968, 0.01, 0.25, 0.01461, 0.2032, 0.02827, 0.1582, 0.05045, 0.1167, 0.08029, 0.08029, 0.1167, 0.05045, 0.1582, 0.02827, 0.2032, 0.01461, 0.25, 0.01, 0.2968, 0.01461, 0.3418, 0.02827, 0.3833, 0.05045, 0.4197, 0.08029, 0.4496, 0.1167, 0.4717, 0.1582, 0.4854, 0.2032, 0.49, 0.25, 0.4854, 0.2968, 0.4717, 0.3418, 0.4496, 0.3833, 0.4197, 0.4197, 0.3833, 0.4496, 0.3418, 0.4717, 0.0625, 0.5, 0.0625, 1.0, 0.03125, 1.0, 0.03125, 0.5, 0.03125, 0.5, 0.03125, 1.0, 0.0, 1.0, 0.0, 0.5, 0.75, 0.49, 0.7968, 0.4854, 0.8418, 0.4717, 0.8833, 0.4496, 0.9197, 0.4197, 0.9496, 0.3833, 0.9717, 0.3418, 0.9854, 0.2968, 0.99, 0.25, 0.9854, 0.2032, 0.9717, 0.1582, 0.9496, 0.1167, 0.9197, 0.08029, 0.8833, 0.05045, 0.8418, 0.02827, 0.7968, 0.01461, 0.75, 0.01, 0.7032, 0.01461, 0.6582, 0.02827, 0.6167, 0.05045, 0.5803, 0.08029, 0.5504, 0.1167, 0.5283, 0.1582, 0.5146, 0.2032, 0.51, 0.25, 0.5146, 0.2968, 0.5283, 0.3418, 0.5504, 0.3833, 0.5803, 0.4197, 0.6167, 0.4496, 0.6582, 0.4717, 0.7032, 0.4854])
me_cylinder.use_remesh_fix_poles = True
me_cylinder.use_remesh_preserve_attributes = False
me_cylinder.use_mirror_vertex_groups = False
me_cylinder.update()
me_cylinder_001 = bpy.data.meshes.new('Cylinder.001')
me_cylinder_001.from_pydata([(0.0, 1.0, -1.0), (0.0, 1.0, 1.0), (0.1951, 0.9808, -1.0), (0.1951, 0.9808, 1.0), (0.3827, 0.9239, -1.0), (0.3827, 0.9239, 1.0), (0.5556, 0.8315, -1.0), (0.5556, 0.8315, 1.0), (0.7071, 0.7071, -1.0), (0.7071, 0.7071, 1.0), (0.8315, 0.5556, -1.0), (0.8315, 0.5556, 1.0), (0.9239, 0.3827, -1.0), (0.9239, 0.3827, 1.0), (0.9808, 0.1951, -1.0), (0.9808, 0.1951, 1.0), (1.0, 7.55e-08, -1.0), (1.0, 7.55e-08, 1.0), (0.9808, -0.1951, -1.0), (0.9808, -0.1951, 1.0), (0.9239, -0.3827, -1.0), (0.9239, -0.3827, 1.0), (0.8315, -0.5556, -1.0), (0.8315, -0.5556, 1.0), (0.7071, -0.7071, -1.0), (0.7071, -0.7071, 1.0), (0.5556, -0.8315, -1.0), (0.5556, -0.8315, 1.0), (0.3827, -0.9239, -1.0), (0.3827, -0.9239, 1.0), (0.1951, -0.9808, -1.0), (0.1951, -0.9808, 1.0), (-3.258e-07, -1.0, -1.0), (-3.258e-07, -1.0, 1.0), (-0.1951, -0.9808, -1.0), (-0.1951, -0.9808, 1.0), (-0.3827, -0.9239, -1.0), (-0.3827, -0.9239, 1.0), (-0.5556, -0.8315, -1.0), (-0.5556, -0.8315, 1.0), (-0.7071, -0.7071, -1.0), (-0.7071, -0.7071, 1.0), (-0.8315, -0.5556, -1.0), (-0.8315, -0.5556, 1.0), (-0.9239, -0.3827, -1.0), (-0.9239, -0.3827, 1.0), (-0.9808, -0.1951, -1.0), (-0.9808, -0.1951, 1.0), (-1.0, 9.656e-07, -1.0), (-1.0, 9.656e-07, 1.0), (-0.9808, 0.1951, -1.0), (-0.9808, 0.1951, 1.0), (-0.9239, 0.3827, -1.0), (-0.9239, 0.3827, 1.0), (-0.8315, 0.5556, -1.0), (-0.8315, 0.5556, 1.0), (-0.7071, 0.7071, -1.0), (-0.7071, 0.7071, 1.0), (-0.5556, 0.8315, -1.0), (-0.5556, 0.8315, 1.0), (-0.3827, 0.9239, -1.0), (-0.3827, 0.9239, 1.0), (-0.1951, 0.9808, -1.0), (-0.1951, 0.9808, 1.0)], [], [(0, 1, 3, 2), (2, 3, 5, 4), (4, 5, 7, 6), (6, 7, 9, 8), (8, 9, 11, 10), (10, 11, 13, 12), (12, 13, 15, 14), (14, 15, 17, 16), (16, 17, 19, 18), (18, 19, 21, 20), (20, 21, 23, 22), (22, 23, 25, 24), (24, 25, 27, 26), (26, 27, 29, 28), (28, 29, 31, 30), (30, 31, 33, 32), (32, 33, 35, 34), (34, 35, 37, 36), (36, 37, 39, 38), (38, 39, 41, 40), (40, 41, 43, 42), (42, 43, 45, 44), (44, 45, 47, 46), (46, 47, 49, 48), (48, 49, 51, 50), (50, 51, 53, 52), (52, 53, 55, 54), (54, 55, 57, 56), (56, 57, 59, 58), (58, 59, 61, 60), (3, 1, 63, 61, 59, 57, 55, 53, 51, 49, 47, 45, 43, 41, 39, 37, 35, 33, 31, 29, 27, 25, 23, 21, 19, 17, 15, 13, 11, 9, 7, 5), (60, 61, 63, 62), (62, 63, 1, 0), (0, 2, 4, 6, 8, 10, 12, 14, 16, 18, 20, 22, 24, 26, 28, 30, 32, 34, 36, 38, 40, 42, 44, 46, 48, 50, 52, 54, 56, 58, 60, 62)])
_uv = me_cylinder_001.uv_layers.new(name='UVMap')
_uv.uv.foreach_set('vector', [1.0, 0.5, 1.0, 1.0, 0.9688, 1.0, 0.9688, 0.5, 0.9688, 0.5, 0.9688, 1.0, 0.9375, 1.0, 0.9375, 0.5, 0.9375, 0.5, 0.9375, 1.0, 0.9062, 1.0, 0.9062, 0.5, 0.9062, 0.5, 0.9062, 1.0, 0.875, 1.0, 0.875, 0.5, 0.875, 0.5, 0.875, 1.0, 0.8438, 1.0, 0.8438, 0.5, 0.8438, 0.5, 0.8438, 1.0, 0.8125, 1.0, 0.8125, 0.5, 0.8125, 0.5, 0.8125, 1.0, 0.7812, 1.0, 0.7812, 0.5, 0.7812, 0.5, 0.7812, 1.0, 0.75, 1.0, 0.75, 0.5, 0.75, 0.5, 0.75, 1.0, 0.7188, 1.0, 0.7188, 0.5, 0.7188, 0.5, 0.7188, 1.0, 0.6875, 1.0, 0.6875, 0.5, 0.6875, 0.5, 0.6875, 1.0, 0.6562, 1.0, 0.6562, 0.5, 0.6562, 0.5, 0.6562, 1.0, 0.625, 1.0, 0.625, 0.5, 0.625, 0.5, 0.625, 1.0, 0.5938, 1.0, 0.5938, 0.5, 0.5938, 0.5, 0.5938, 1.0, 0.5625, 1.0, 0.5625, 0.5, 0.5625, 0.5, 0.5625, 1.0, 0.5312, 1.0, 0.5312, 0.5, 0.5312, 0.5, 0.5312, 1.0, 0.5, 1.0, 0.5, 0.5, 0.5, 0.5, 0.5, 1.0, 0.4688, 1.0, 0.4688, 0.5, 0.4688, 0.5, 0.4688, 1.0, 0.4375, 1.0, 0.4375, 0.5, 0.4375, 0.5, 0.4375, 1.0, 0.4062, 1.0, 0.4062, 0.5, 0.4062, 0.5, 0.4062, 1.0, 0.375, 1.0, 0.375, 0.5, 0.375, 0.5, 0.375, 1.0, 0.3438, 1.0, 0.3438, 0.5, 0.3438, 0.5, 0.3438, 1.0, 0.3125, 1.0, 0.3125, 0.5, 0.3125, 0.5, 0.3125, 1.0, 0.2812, 1.0, 0.2812, 0.5, 0.2812, 0.5, 0.2812, 1.0, 0.25, 1.0, 0.25, 0.5, 0.25, 0.5, 0.25, 1.0, 0.2188, 1.0, 0.2188, 0.5, 0.2188, 0.5, 0.2188, 1.0, 0.1875, 1.0, 0.1875, 0.5, 0.1875, 0.5, 0.1875, 1.0, 0.1562, 1.0, 0.1562, 0.5, 0.1562, 0.5, 0.1562, 1.0, 0.125, 1.0, 0.125, 0.5, 0.125, 0.5, 0.125, 1.0, 0.09375, 1.0, 0.09375, 0.5, 0.09375, 0.5, 0.09375, 1.0, 0.0625, 1.0, 0.0625, 0.5, 0.2968, 0.4854, 0.25, 0.49, 0.2032, 0.4854, 0.1582, 0.4717, 0.1167, 0.4496, 0.08029, 0.4197, 0.05045, 0.3833, 0.02827, 0.3418, 0.01461, 0.2968, 0.01, 0.25, 0.01461, 0.2032, 0.02827, 0.1582, 0.05045, 0.1167, 0.08029, 0.08029, 0.1167, 0.05045, 0.1582, 0.02827, 0.2032, 0.01461, 0.25, 0.01, 0.2968, 0.01461, 0.3418, 0.02827, 0.3833, 0.05045, 0.4197, 0.08029, 0.4496, 0.1167, 0.4717, 0.1582, 0.4854, 0.2032, 0.49, 0.25, 0.4854, 0.2968, 0.4717, 0.3418, 0.4496, 0.3833, 0.4197, 0.4197, 0.3833, 0.4496, 0.3418, 0.4717, 0.0625, 0.5, 0.0625, 1.0, 0.03125, 1.0, 0.03125, 0.5, 0.03125, 0.5, 0.03125, 1.0, 0.0, 1.0, 0.0, 0.5, 0.75, 0.49, 0.7968, 0.4854, 0.8418, 0.4717, 0.8833, 0.4496, 0.9197, 0.4197, 0.9496, 0.3833, 0.9717, 0.3418, 0.9854, 0.2968, 0.99, 0.25, 0.9854, 0.2032, 0.9717, 0.1582, 0.9496, 0.1167, 0.9197, 0.08029, 0.8833, 0.05045, 0.8418, 0.02827, 0.7968, 0.01461, 0.75, 0.01, 0.7032, 0.01461, 0.6582, 0.02827, 0.6167, 0.05045, 0.5803, 0.08029, 0.5504, 0.1167, 0.5283, 0.1582, 0.5146, 0.2032, 0.51, 0.25, 0.5146, 0.2968, 0.5283, 0.3418, 0.5504, 0.3833, 0.5803, 0.4197, 0.6167, 0.4496, 0.6582, 0.4717, 0.7032, 0.4854])
me_cylinder_001.use_remesh_fix_poles = True
me_cylinder_001.use_remesh_preserve_attributes = False
me_cylinder_001.use_mirror_vertex_groups = False
me_cylinder_001.update()
me_cube_010 = bpy.data.meshes.new('Cube.010')
me_cube_010.from_pydata([(-1.0, -0.7905, -1.0), (-1.0, -1.0, 1.0), (-1.0, 1.209, -1.0), (-1.0, 1.0, 1.0), (1.0, -0.7905, -1.0), (1.0, -1.0, 1.0), (1.0, 1.209, -1.0), (1.0, 1.0, 1.0), (-1.0, -1.0, 0.0), (-1.0, 1.0, 0.0), (1.0, 1.0, 0.0), (1.0, -1.0, 0.0), (-1.0, 1.0, -0.5), (1.0, 1.0, -0.5), (1.0, -1.0, -0.5), (-1.0, -1.0, -0.5)], [], [(8, 1, 3, 9), (9, 3, 7, 10), (10, 7, 5, 11), (11, 5, 1, 8), (2, 6, 4, 0), (7, 3, 1, 5), (14, 11, 8, 15), (13, 10, 11, 14), (12, 9, 10, 13), (15, 8, 9, 12), (0, 15, 12, 2), (2, 12, 13, 6), (6, 13, 14, 4), (4, 14, 15, 0)])
_uv = me_cube_010.uv_layers.new(name='UVMap')
_uv.uv.foreach_set('vector', [0.5, 0.0, 0.625, 0.0, 0.625, 0.25, 0.5, 0.25, 0.5, 0.25, 0.625, 0.25, 0.625, 0.5, 0.5, 0.5, 0.5, 0.5, 0.625, 0.5, 0.625, 0.75, 0.5, 0.75, 0.5, 0.75, 0.625, 0.75, 0.625, 1.0, 0.5, 1.0, 0.125, 0.5, 0.375, 0.5, 0.375, 0.75, 0.125, 0.75, 0.625, 0.5, 0.875, 0.5, 0.875, 0.75, 0.625, 0.75, 0.4375, 0.75, 0.5, 0.75, 0.5, 1.0, 0.4375, 1.0, 0.4375, 0.5, 0.5, 0.5, 0.5, 0.75, 0.4375, 0.75, 0.4375, 0.25, 0.5, 0.25, 0.5, 0.5, 0.4375, 0.5, 0.4375, 0.0, 0.5, 0.0, 0.5, 0.25, 0.4375, 0.25, 0.375, 0.0, 0.4375, 0.0, 0.4375, 0.25, 0.375, 0.25, 0.375, 0.25, 0.4375, 0.25, 0.4375, 0.5, 0.375, 0.5, 0.375, 0.5, 0.4375, 0.5, 0.4375, 0.75, 0.375, 0.75, 0.375, 0.75, 0.4375, 0.75, 0.4375, 1.0, 0.375, 1.0])
me_cube_010.use_remesh_fix_poles = True
me_cube_010.use_remesh_preserve_attributes = False
me_cube_010.use_mirror_vertex_groups = False
me_cube_010.update()
me_cube_011 = bpy.data.meshes.new('Cube.011')
me_cube_011.from_pydata([(-1.0, -1.0, -1.0), (-1.0, -1.0, 1.0), (-1.0, 1.0, -1.0), (-1.0, 1.0, 1.0), (1.0, -1.0, -1.0), (1.0, -1.0, 1.0), (1.0, 1.0, -1.0), (1.0, 1.0, 1.0)], [], [(0, 1, 3, 2), (2, 3, 7, 6), (6, 7, 5, 4), (4, 5, 1, 0), (2, 6, 4, 0), (7, 3, 1, 5)])
_uv = me_cube_011.uv_layers.new(name='UVMap')
_uv.uv.foreach_set('vector', [0.375, 0.0, 0.625, 0.0, 0.625, 0.25, 0.375, 0.25, 0.375, 0.25, 0.625, 0.25, 0.625, 0.5, 0.375, 0.5, 0.375, 0.5, 0.625, 0.5, 0.625, 0.75, 0.375, 0.75, 0.375, 0.75, 0.625, 0.75, 0.625, 1.0, 0.375, 1.0, 0.125, 0.5, 0.375, 0.5, 0.375, 0.75, 0.125, 0.75, 0.625, 0.5, 0.875, 0.5, 0.875, 0.75, 0.625, 0.75])
me_cube_011.use_remesh_fix_poles = True
me_cube_011.use_remesh_preserve_attributes = False
me_cube_011.use_mirror_vertex_groups = False
me_cube_011.update()
me_cube_012 = bpy.data.meshes.new('Cube.012')
me_cube_012.from_pydata([(-1.0, -1.0, -1.0), (-1.0, -1.0, 0.848), (-1.0, 1.0, -1.0), (-1.0, 1.0, 0.848), (1.0, -1.0, -1.0), (1.0, -1.0, 0.848), (1.0, 1.0, -1.0), (1.0, 1.0, 0.848), (0.0, 1.0, -1.0), (0.0, 1.0, 1.391), (0.0, -1.0, -1.0), (0.0, -1.0, 1.391)], [], [(0, 1, 3, 2), (8, 9, 7, 6), (6, 7, 5, 4), (10, 11, 1, 0), (8, 6, 4, 10), (9, 3, 1, 11), (7, 9, 11, 5), (2, 8, 10, 0), (4, 5, 11, 10), (2, 3, 9, 8)])
_uv = me_cube_012.uv_layers.new(name='UVMap')
_uv.uv.foreach_set('vector', [0.375, 0.0, 0.625, 0.0, 0.625, 0.25, 0.375, 0.25, 0.375, 0.375, 0.625, 0.375, 0.625, 0.5, 0.375, 0.5, 0.375, 0.5, 0.625, 0.5, 0.625, 0.75, 0.375, 0.75, 0.375, 0.875, 0.625, 0.875, 0.625, 1.0, 0.375, 1.0, 0.25, 0.5, 0.375, 0.5, 0.375, 0.75, 0.25, 0.75, 0.75, 0.5, 0.875, 0.5, 0.875, 0.75, 0.75, 0.75, 0.625, 0.5, 0.75, 0.5, 0.75, 0.75, 0.625, 0.75, 0.125, 0.5, 0.25, 0.5, 0.25, 0.75, 0.125, 0.75, 0.375, 0.75, 0.625, 0.75, 0.625, 0.875, 0.375, 0.875, 0.375, 0.25, 0.625, 0.25, 0.625, 0.375, 0.375, 0.375])
me_cube_012.use_remesh_fix_poles = True
me_cube_012.use_remesh_preserve_attributes = False
me_cube_012.use_mirror_vertex_groups = False
me_cube_012.update()
me_cube_013 = bpy.data.meshes.new('Cube.013')
me_cube_013.from_pydata([(-1.0, -1.0, -1.0), (-1.0, -1.0, 0.848), (-1.0, 1.0, -1.0), (-1.0, 1.0, 0.848), (1.0, -1.0, -1.0), (1.0, -1.0, 0.848), (1.0, 1.0, -1.0), (1.0, 1.0, 0.848), (0.0, 1.0, -1.0), (0.0, 1.0, 1.391), (0.0, -1.0, -1.0), (0.0, -1.0, 1.391)], [], [(0, 1, 3, 2), (8, 9, 7, 6), (6, 7, 5, 4), (10, 11, 1, 0), (8, 6, 4, 10), (9, 3, 1, 11), (7, 9, 11, 5), (2, 8, 10, 0), (4, 5, 11, 10), (2, 3, 9, 8)])
_uv = me_cube_013.uv_layers.new(name='UVMap')
_uv.uv.foreach_set('vector', [0.375, 0.0, 0.625, 0.0, 0.625, 0.25, 0.375, 0.25, 0.375, 0.375, 0.625, 0.375, 0.625, 0.5, 0.375, 0.5, 0.375, 0.5, 0.625, 0.5, 0.625, 0.75, 0.375, 0.75, 0.375, 0.875, 0.625, 0.875, 0.625, 1.0, 0.375, 1.0, 0.25, 0.5, 0.375, 0.5, 0.375, 0.75, 0.25, 0.75, 0.75, 0.5, 0.875, 0.5, 0.875, 0.75, 0.75, 0.75, 0.625, 0.5, 0.75, 0.5, 0.75, 0.75, 0.625, 0.75, 0.125, 0.5, 0.25, 0.5, 0.25, 0.75, 0.125, 0.75, 0.375, 0.75, 0.625, 0.75, 0.625, 0.875, 0.375, 0.875, 0.375, 0.25, 0.625, 0.25, 0.625, 0.375, 0.375, 0.375])
me_cube_013.use_remesh_fix_poles = True
me_cube_013.use_remesh_preserve_attributes = False
me_cube_013.use_mirror_vertex_groups = False
me_cube_013.update()
me_cylinder_002 = bpy.data.meshes.new('Cylinder.002')
me_cylinder_002.from_pydata([(0.0, 1.0, -1.0), (0.1951, 0.9808, -1.0), (0.3827, 0.9239, -1.0), (0.5556, 0.8315, -1.0), (0.7071, 0.7071, -1.0), (0.8315, 0.5556, -1.0), (0.9239, 0.3827, -1.0), (0.9808, 0.1951, -1.0), (1.0, 7.55e-08, -1.0), (0.9808, -0.1951, -1.0), (0.9239, -0.3827, -1.0), (0.8315, -0.5556, -1.0), (0.7071, -0.7071, -1.0), (0.5556, -0.8315, -1.0), (0.3827, -0.9239, -1.0), (0.1951, -0.9808, -1.0), (-3.258e-07, -1.0, -1.0), (-0.1951, -0.9808, -1.0), (-0.3827, -0.9239, -1.0), (-0.5556, -0.8315, -1.0), (-0.7071, -0.7071, -1.0), (-0.8315, -0.5556, -1.0), (-0.9239, -0.3827, -1.0), (-0.9808, -0.1951, -1.0), (-1.0, 9.656e-07, -1.0), (-0.9808, 0.1951, -1.0), (-0.9239, 0.3827, -1.0), (-0.8315, 0.5556, -1.0), (-0.7071, 0.7071, -1.0), (-0.5556, 0.8315, -1.0), (-0.3827, 0.9239, -1.0), (-0.1951, 0.9808, -1.0), (-2.494e-08, 0.9347, -1.0), (0.1823, 0.9167, -1.0), (0.3577, 0.8635, -1.0), (0.5193, 0.7772, -1.0), (0.6609, 0.6609, -1.0), (0.7772, 0.5193, -1.0), (0.8635, 0.3577, -1.0), (0.9167, 0.1823, -1.0), (0.9347, 6.547e-08, -1.0), (0.9167, -0.1823, -1.0), (0.8635, -0.3577, -1.0), (0.7772, -0.5193, -1.0), (0.6609, -0.6609, -1.0), (0.5193, -0.7772, -1.0), (0.3577, -0.8635, -1.0), (0.1823, -0.9167, -1.0), (-3.058e-07, -0.9347, -1.0), (-0.1823, -0.9167, -1.0), (-0.3577, -0.8635, -1.0), (-0.5193, -0.7772, -1.0), (-0.6609, -0.6609, -1.0), (-0.7772, -0.5193, -1.0), (-0.8635, -0.3577, -1.0), (-0.9167, -0.1823, -1.0), (-0.9347, 9.059e-07, -1.0), (-0.9167, 0.1824, -1.0), (-0.8635, 0.3577, -1.0), (-0.7772, 0.5193, -1.0), (-0.6609, 0.6609, -1.0), (-0.5193, 0.7772, -1.0), (-0.3577, 0.8635, -1.0), (-0.1823, 0.9167, -1.0), (-2.494e-08, 0.9347, 1.174), (0.1823, 0.9167, 1.174), (0.3577, 0.8635, 1.174), (0.5193, 0.7772, 1.174), (0.6609, 0.6609, 1.174), (0.7772, 0.5193, 1.174), (0.8635, 0.3577, 1.174), (0.9167, 0.1823, 1.174), (0.9347, 6.547e-08, 1.174), (0.9167, -0.1823, 1.174), (0.8635, -0.3577, 1.174), (0.7772, -0.5193, 1.174), (0.6609, -0.6609, 1.174), (0.5193, -0.7772, 1.174), (0.3577, -0.8635, 1.174), (0.1823, -0.9167, 1.174), (-3.058e-07, -0.9347, 1.174), (-0.1823, -0.9167, 1.174), (-0.3577, -0.8635, 1.174), (-0.5193, -0.7772, 1.174), (-0.6609, -0.6609, 1.174), (-0.7772, -0.5193, 1.174), (-0.8635, -0.3577, 1.174), (-0.9167, -0.1823, 1.174), (-0.9347, 9.059e-07, 1.174), (-0.9167, 0.1824, 1.174), (-0.8635, 0.3577, 1.174), (-0.7772, 0.5193, 1.174), (-0.6609, 0.6609, 1.174), (-0.5193, 0.7772, 1.174), (-0.3577, 0.8635, 1.174), (-0.1823, 0.9167, 1.174), (0.0, 1.0, 1.174), (0.1951, 0.9808, 1.174), (0.3827, 0.9239, 1.174), (0.5556, 0.8315, 1.174), (0.7071, 0.7071, 1.174), (0.8315, 0.5556, 1.174), (0.9239, 0.3827, 1.174), (0.9808, 0.1951, 1.174), (1.0, 7.55e-08, 1.174), (0.9808, -0.1951, 1.174), (0.9239, -0.3827, 1.174), (0.8315, -0.5556, 1.174), (0.7071, -0.7071, 1.174), (0.5556, -0.8315, 1.174), (0.3827, -0.9239, 1.174), (0.1951, -0.9808, 1.174), (-3.258e-07, -1.0, 1.174), (-0.1951, -0.9808, 1.174), (-0.3827, -0.9239, 1.174), (-0.5556, -0.8315, 1.174), (-0.7071, -0.7071, 1.174), (-0.8315, -0.5556, 1.174), (-0.9239, -0.3827, 1.174), (-0.9808, -0.1951, 1.174), (-1.0, 9.656e-07, 1.174), (-0.9808, 0.1951, 1.174), (-0.9239, 0.3827, 1.174), (-0.8315, 0.5556, 1.174), (-0.7071, 0.7071, 1.174), (-0.5556, 0.8315, 1.174), (-0.3827, 0.9239, 1.174), (-0.1951, 0.9808, 1.174), (-0.9808, -0.1951, 0.08713), (-0.9239, -0.3827, 0.08713), (-1.0, 9.656e-07, 0.08713), (-0.9808, 0.1951, 0.08713), (-0.9239, 0.3827, 0.08713), (-0.8315, 0.5556, 0.08713), (0.1951, 0.9808, 0.08713), (0.0, 1.0, 0.08713), (-0.7071, 0.7071, 0.08713), (0.3827, 0.9239, 0.08713), (-0.5556, 0.8315, 0.08713), (0.5556, 0.8315, 0.08713), (-0.3827, 0.9239, 0.08713), (0.7071, 0.7071, 0.08713), (-0.1951, 0.9808, 0.08713), (0.8315, 0.5556, 0.08713), (0.9239, 0.3827, 0.08713), (0.9808, 0.1951, 0.08713), (1.0, 7.55e-08, 0.08713), (0.9808, -0.1951, 0.08713), (0.9239, -0.3827, 0.08713), (0.8315, -0.5556, 0.08713), (0.7071, -0.7071, 0.08713), (0.5556, -0.8315, 0.08713), (0.3827, -0.9239, 0.08713), (0.1951, -0.9808, 0.08713), (-3.258e-07, -1.0, 0.08713), (-0.1951, -0.9808, 0.08713), (-0.3827, -0.9239, 0.08713), (-0.5556, -0.8315, 0.08713), (-0.7071, -0.7071, 0.08713), (-0.8315, -0.5556, 0.08713), (-0.9239, -0.3827, -0.4564), (0.0, 1.0, -0.4564), (-0.9808, -0.1951, -0.4564), (-1.0, 9.656e-07, -0.4564), (-0.9808, 0.1951, -0.4564), (-0.9239, 0.3827, -0.4564), (-0.8315, 0.5556, -0.4564), (0.1951, 0.9808, -0.4564), (-0.7071, 0.7071, -0.4564), (0.3827, 0.9239, -0.4564), (-0.5556, 0.8315, -0.4564), (0.5556, 0.8315, -0.4564), (-0.3827, 0.9239, -0.4564), (0.7071, 0.7071, -0.4564), (-0.1951, 0.9808, -0.4564), (0.8315, 0.5556, -0.4564), (0.9239, 0.3827, -0.4564), (0.9808, 0.1951, -0.4564), (1.0, 7.55e-08, -0.4564), (0.9808, -0.1951, -0.4564), (0.9239, -0.3827, -0.4564), (0.8315, -0.5556, -0.4564), (0.7071, -0.7071, -0.4564), (0.5556, -0.8315, -0.4564), (0.3827, -0.9239, -0.4564), (0.1951, -0.9808, -0.4564), (-3.258e-07, -1.0, -0.4564), (-0.1951, -0.9808, -0.4564), (-0.3827, -0.9239, -0.4564), (-0.5556, -0.8315, -0.4564), (-0.7071, -0.7071, -0.4564), (-0.8315, -0.5556, -0.4564), (-0.9808, -0.1951, 0.6307), (-1.0, 9.656e-07, 0.6307), (-0.9808, 0.1951, 0.6307), (-0.9239, 0.3827, 0.6307), (-0.8315, 0.5556, 0.6307), (0.1951, 0.9808, 0.6307), (-0.7071, 0.7071, 0.6307), (0.3827, 0.9239, 0.6307), (-0.5556, 0.8315, 0.6307), (0.5556, 0.8315, 0.6307), (-0.3827, 0.9239, 0.6307), (0.7071, 0.7071, 0.6307), (-0.1951, 0.9808, 0.6307), (0.8315, 0.5556, 0.6307), (0.9239, 0.3827, 0.6307), (0.9808, 0.1951, 0.6307), (1.0, 7.55e-08, 0.6307), (0.9808, -0.1951, 0.6307), (0.9239, -0.3827, 0.6307), (0.8315, -0.5556, 0.6307), (0.7071, -0.7071, 0.6307), (0.5556, -0.8315, 0.6307), (0.3827, -0.9239, 0.6307), (0.1951, -0.9808, 0.6307), (-3.258e-07, -1.0, 0.6307), (-0.1951, -0.9808, 0.6307), (-0.3827, -0.9239, 0.6307), (-0.5556, -0.8315, 0.6307), (-0.7071, -0.7071, 0.6307), (-0.8315, -0.5556, 0.6307), (-0.9239, -0.3827, 0.6307), (0.0, 1.0, 0.6307)], [], [(33, 1, 0, 32), (34, 2, 1, 33), (35, 3, 2, 34), (36, 4, 3, 35), (37, 5, 4, 36), (38, 6, 5, 37), (39, 7, 6, 38), (40, 8, 7, 39), (41, 9, 8, 40), (42, 10, 9, 41), (43, 11, 10, 42), (44, 12, 11, 43), (45, 13, 12, 44), (46, 14, 13, 45), (47, 15, 14, 46), (48, 16, 15, 47), (49, 17, 16, 48), (50, 18, 17, 49), (51, 19, 18, 50), (52, 20, 19, 51), (53, 21, 20, 52), (54, 22, 21, 53), (55, 23, 22, 54), (56, 24, 23, 55), (57, 25, 24, 56), (58, 26, 25, 57), (59, 27, 26, 58), (60, 28, 27, 59), (61, 29, 28, 60), (62, 30, 29, 61), (63, 31, 30, 62), (32, 0, 31, 63), (65, 64, 96, 97), (66, 65, 97, 98), (67, 66, 98, 99), (68, 67, 99, 100), (69, 68, 100, 101), (70, 69, 101, 102), (71, 70, 102, 103), (72, 71, 103, 104), (73, 72, 104, 105), (74, 73, 105, 106), (75, 74, 106, 107), (76, 75, 107, 108), (77, 76, 108, 109), (78, 77, 109, 110), (79, 78, 110, 111), (80, 79, 111, 112), (81, 80, 112, 113), (82, 81, 113, 114), (83, 82, 114, 115), (84, 83, 115, 116), (85, 84, 116, 117), (86, 85, 117, 118), (87, 86, 118, 119), (88, 87, 119, 120), (89, 88, 120, 121), (90, 89, 121, 122), (91, 90, 122, 123), (92, 91, 123, 124), (93, 92, 124, 125), (94, 93, 125, 126), (95, 94, 126, 127), (64, 95, 127, 96), (60, 59, 91, 92), (34, 33, 65, 66), (222, 192, 119, 118), (61, 60, 92, 93), (35, 34, 66, 67), (192, 193, 120, 119), (62, 61, 93, 94), (36, 35, 67, 68), (193, 194, 121, 120), (63, 62, 94, 95), (37, 36, 68, 69), (194, 195, 122, 121), (32, 63, 95, 64), (38, 37, 69, 70), (195, 196, 123, 122), (223, 197, 97, 96), (39, 38, 70, 71), (196, 198, 124, 123), (197, 199, 98, 97), (40, 39, 71, 72), (198, 200, 125, 124), (199, 201, 99, 98), (41, 40, 72, 73), (200, 202, 126, 125), (201, 203, 100, 99), (42, 41, 73, 74), (202, 204, 127, 126), (203, 205, 101, 100), (43, 42, 74, 75), (204, 223, 96, 127), (205, 206, 102, 101), (44, 43, 75, 76), (206, 207, 103, 102), (45, 44, 76, 77), (207, 208, 104, 103), (46, 45, 77, 78), (208, 209, 105, 104), (47, 46, 78, 79), (209, 210, 106, 105), (48, 47, 79, 80), (210, 211, 107, 106), (49, 48, 80, 81), (211, 212, 108, 107), (50, 49, 81, 82), (212, 213, 109, 108), (51, 50, 82, 83), (213, 214, 110, 109), (52, 51, 83, 84), (214, 215, 111, 110), (53, 52, 84, 85), (215, 216, 112, 111), (54, 53, 85, 86), (216, 217, 113, 112), (55, 54, 86, 87), (217, 218, 114, 113), (56, 55, 87, 88), (218, 219, 115, 114), (57, 56, 88, 89), (219, 220, 116, 115), (58, 57, 89, 90), (220, 221, 117, 116), (59, 58, 90, 91), (33, 32, 64, 65), (221, 222, 118, 117), (191, 160, 129, 159), (190, 191, 159, 158), (189, 190, 158, 157), (188, 189, 157, 156), (187, 188, 156, 155), (186, 187, 155, 154), (185, 186, 154, 153), (184, 185, 153, 152), (183, 184, 152, 151), (182, 183, 151, 150), (181, 182, 150, 149), (180, 181, 149, 148), (179, 180, 148, 147), (178, 179, 147, 146), (177, 178, 146, 145), (176, 177, 145, 144), (175, 176, 144, 143), (174, 161, 135, 142), (173, 175, 143, 141), (172, 174, 142, 140), (171, 173, 141, 139), (170, 172, 140, 138), (169, 171, 139, 137), (168, 170, 138, 136), (167, 169, 137, 134), (166, 168, 136, 133), (161, 167, 134, 135), (165, 166, 133, 132), (164, 165, 132, 131), (163, 164, 131, 130), (162, 163, 130, 128), (160, 162, 128, 129), (22, 23, 162, 160), (23, 24, 163, 162), (24, 25, 164, 163), (25, 26, 165, 164), (26, 27, 166, 165), (0, 1, 167, 161), (27, 28, 168, 166), (1, 2, 169, 167), (28, 29, 170, 168), (2, 3, 171, 169), (29, 30, 172, 170), (3, 4, 173, 171), (30, 31, 174, 172), (4, 5, 175, 173), (31, 0, 161, 174), (5, 6, 176, 175), (6, 7, 177, 176), (7, 8, 178, 177), (8, 9, 179, 178), (9, 10, 180, 179), (10, 11, 181, 180), (11, 12, 182, 181), (12, 13, 183, 182), (13, 14, 184, 183), (14, 15, 185, 184), (15, 16, 186, 185), (16, 17, 187, 186), (17, 18, 188, 187), (18, 19, 189, 188), (19, 20, 190, 189), (20, 21, 191, 190), (21, 22, 160, 191), (159, 129, 222, 221), (158, 159, 221, 220), (157, 158, 220, 219), (156, 157, 219, 218), (155, 156, 218, 217), (154, 155, 217, 216), (153, 154, 216, 215), (152, 153, 215, 214), (151, 152, 214, 213), (150, 151, 213, 212), (149, 150, 212, 211), (148, 149, 211, 210), (147, 148, 210, 209), (146, 147, 209, 208), (145, 146, 208, 207), (144, 145, 207, 206), (143, 144, 206, 205), (142, 135, 223, 204), (141, 143, 205, 203), (140, 142, 204, 202), (139, 141, 203, 201), (138, 140, 202, 200), (137, 139, 201, 199), (136, 138, 200, 198), (134, 137, 199, 197), (133, 136, 198, 196), (135, 134, 197, 223), (132, 133, 196, 195), (131, 132, 195, 194), (130, 131, 194, 193), (128, 130, 193, 192), (129, 128, 192, 222)])
_uv = me_cylinder_002.uv_layers.new(name='UVMap')
_uv.uv.foreach_set('vector', [0.7938, 0.47, 0.7968, 0.4854, 0.75, 0.49, 0.75, 0.4743, 0.8358, 0.4573, 0.8418, 0.4717, 0.7968, 0.4854, 0.7938, 0.47, 0.8746, 0.4365, 0.8833, 0.4496, 0.8418, 0.4717, 0.8358, 0.4573, 0.9086, 0.4086, 0.9197, 0.4197, 0.8833, 0.4496, 0.8746, 0.4365, 0.9365, 0.3746, 0.9496, 0.3833, 0.9197, 0.4197, 0.9086, 0.4086, 0.9573, 0.3358, 0.9717, 0.3418, 0.9496, 0.3833, 0.9365, 0.3746, 0.97, 0.2938, 0.9854, 0.2968, 0.9717, 0.3418, 0.9573, 0.3358, 0.9743, 0.25, 0.99, 0.25, 0.9854, 0.2968, 0.97, 0.2938, 0.97, 0.2062, 0.9854, 0.2032, 0.99, 0.25, 0.9743, 0.25, 0.9573, 0.1642, 0.9717, 0.1582, 0.9854, 0.2032, 0.97, 0.2062, 0.9365, 0.1254, 0.9496, 0.1167, 0.9717, 0.1582, 0.9573, 0.1642, 0.9086, 0.09138, 0.9197, 0.08029, 0.9496, 0.1167, 0.9365, 0.1254, 0.8746, 0.06348, 0.8833, 0.05045, 0.9197, 0.08029, 0.9086, 0.09138, 0.8358, 0.04275, 0.8418, 0.02827, 0.8833, 0.05045, 0.8746, 0.06348, 0.7938, 0.02998, 0.7968, 0.01461, 0.8418, 0.02827, 0.8358, 0.04275, 0.75, 0.02567, 0.75, 0.01, 0.7968, 0.01461, 0.7938, 0.02998, 0.7062, 0.02998, 0.7032, 0.01461, 0.75, 0.01, 0.75, 0.02567, 0.6642, 0.04275, 0.6582, 0.02827, 0.7032, 0.01461, 0.7062, 0.02998, 0.6254, 0.06348, 0.6167, 0.05045, 0.6582, 0.02827, 0.6642, 0.04275, 0.5914, 0.09138, 0.5803, 0.08029, 0.6167, 0.05045, 0.6254, 0.06348, 0.5635, 0.1254, 0.5504, 0.1167, 0.5803, 0.08029, 0.5914, 0.09138, 0.5427, 0.1642, 0.5283, 0.1582, 0.5504, 0.1167, 0.5635, 0.1254, 0.53, 0.2062, 0.5146, 0.2032, 0.5283, 0.1582, 0.5427, 0.1642, 0.5257, 0.25, 0.51, 0.25, 0.5146, 0.2032, 0.53, 0.2062, 0.53, 0.2938, 0.5146, 0.2968, 0.51, 0.25, 0.5257, 0.25, 0.5427, 0.3358, 0.5283, 0.3418, 0.5146, 0.2968, 0.53, 0.2938, 0.5635, 0.3746, 0.5504, 0.3833, 0.5283, 0.3418, 0.5427, 0.3358, 0.5914, 0.4086, 0.5803, 0.4197, 0.5504, 0.3833, 0.5635, 0.3746, 0.6254, 0.4365, 0.6167, 0.4496, 0.5803, 0.4197, 0.5914, 0.4086, 0.6642, 0.4573, 0.6582, 0.4717, 0.6167, 0.4496, 0.6254, 0.4365, 0.7062, 0.47, 0.7032, 0.4854, 0.6582, 0.4717, 0.6642, 0.4573, 0.75, 0.4743, 0.75, 0.49, 0.7032, 0.4854, 0.7062, 0.47, 0.7938, 0.47, 0.75, 0.4743, 0.75, 0.49, 0.7968, 0.4854, 0.8358, 0.4573, 0.7938, 0.47, 0.7968, 0.4854, 0.8418, 0.4717, 0.8746, 0.4365, 0.8358, 0.4573, 0.8418, 0.4717, 0.8833, 0.4496, 0.9086, 0.4086, 0.8746, 0.4365, 0.8833, 0.4496, 0.9197, 0.4197, 0.9365, 0.3746, 0.9086, 0.4086, 0.9197, 0.4197, 0.9496, 0.3833, 0.9573, 0.3358, 0.9365, 0.3746, 0.9496, 0.3833, 0.9717, 0.3418, 0.97, 0.2938, 0.9573, 0.3358, 0.9717, 0.3418, 0.9854, 0.2968, 0.9743, 0.25, 0.97, 0.2938, 0.9854, 0.2968, 0.99, 0.25, 0.97, 0.2062, 0.9743, 0.25, 0.99, 0.25, 0.9854, 0.2032, 0.9573, 0.1642, 0.97, 0.2062, 0.9854, 0.2032, 0.9717, 0.1582, 0.9365, 0.1254, 0.9573, 0.1642, 0.9717, 0.1582, 0.9496, 0.1167, 0.9086, 0.09138, 0.9365, 0.1254, 0.9496, 0.1167, 0.9197, 0.08029, 0.8746, 0.06348, 0.9086, 0.09138, 0.9197, 0.08029, 0.8833, 0.05045, 0.8358, 0.04275, 0.8746, 0.06348, 0.8833, 0.05045, 0.8418, 0.02827, 0.7938, 0.02998, 0.8358, 0.04275, 0.8418, 0.02827, 0.7968, 0.01461, 0.75, 0.02567, 0.7938, 0.02998, 0.7968, 0.01461, 0.75, 0.01, 0.7062, 0.02998, 0.75, 0.02567, 0.75, 0.01, 0.7032, 0.01461, 0.6642, 0.04275, 0.7062, 0.02998, 0.7032, 0.01461, 0.6582, 0.02827, 0.6254, 0.06348, 0.6642, 0.04275, 0.6582, 0.02827, 0.6167, 0.05045, 0.5914, 0.09138, 0.6254, 0.06348, 0.6167, 0.05045, 0.5803, 0.08029, 0.5635, 0.1254, 0.5914, 0.09138, 0.5803, 0.08029, 0.5504, 0.1167, 0.5427, 0.1642, 0.5635, 0.1254, 0.5504, 0.1167, 0.5283, 0.1582, 0.53, 0.2062, 0.5427, 0.1642, 0.5283, 0.1582, 0.5146, 0.2032, 0.5257, 0.25, 0.53, 0.2062, 0.5146, 0.2032, 0.51, 0.25, 0.53, 0.2938, 0.5257, 0.25, 0.51, 0.25, 0.5146, 0.2968, 0.5427, 0.3358, 0.53, 0.2938, 0.5146, 0.2968, 0.5283, 0.3418, 0.5635, 0.3746, 0.5427, 0.3358, 0.5283, 0.3418, 0.5504, 0.3833, 0.5914, 0.4086, 0.5635, 0.3746, 0.5504, 0.3833, 0.5803, 0.4197, 0.6254, 0.4365, 0.5914, 0.4086, 0.5803, 0.4197, 0.6167, 0.4496, 0.6642, 0.4573, 0.6254, 0.4365, 0.6167, 0.4496, 0.6582, 0.4717, 0.7062, 0.47, 0.6642, 0.4573, 0.6582, 0.4717, 0.7032, 0.4854, 0.75, 0.4743, 0.7062, 0.47, 0.7032, 0.4854, 0.75, 0.49, 0.5914, 0.4086, 0.5635, 0.3746, 0.5635, 0.3746, 0.5914, 0.4086, 0.8358, 0.4573, 0.7938, 0.47, 0.7938, 0.47, 0.8358, 0.4573, 0.5283, 0.1582, 0.5146, 0.2032, 0.5146, 0.2032, 0.5283, 0.1582, 0.6254, 0.4365, 0.5914, 0.4086, 0.5914, 0.4086, 0.6254, 0.4365, 0.8746, 0.4365, 0.8358, 0.4573, 0.8358, 0.4573, 0.8746, 0.4365, 0.5146, 0.2032, 0.51, 0.25, 0.51, 0.25, 0.5146, 0.2032, 0.6642, 0.4573, 0.6254, 0.4365, 0.6254, 0.4365, 0.6642, 0.4573, 0.9086, 0.4086, 0.8746, 0.4365, 0.8746, 0.4365, 0.9086, 0.4086, 0.51, 0.25, 0.5146, 0.2968, 0.5146, 0.2968, 0.51, 0.25, 0.7062, 0.47, 0.6642, 0.4573, 0.6642, 0.4573, 0.7062, 0.47, 0.9365, 0.3746, 0.9086, 0.4086, 0.9086, 0.4086, 0.9365, 0.3746, 0.5146, 0.2968, 0.5283, 0.3418, 0.5283, 0.3418, 0.5146, 0.2968, 0.75, 0.4743, 0.7062, 0.47, 0.7062, 0.47, 0.75, 0.4743, 0.9573, 0.3358, 0.9365, 0.3746, 0.9365, 0.3746, 0.9573, 0.3358, 0.5283, 0.3418, 0.5504, 0.3833, 0.5504, 0.3833, 0.5283, 0.3418, 0.75, 0.49, 0.7968, 0.4854, 0.7968, 0.4854, 0.75, 0.49, 0.97, 0.2938, 0.9573, 0.3358, 0.9573, 0.3358, 0.97, 0.2938, 0.5504, 0.3833, 0.5803, 0.4197, 0.5803, 0.4197, 0.5504, 0.3833, 0.7968, 0.4854, 0.8418, 0.4717, 0.8418, 0.4717, 0.7968, 0.4854, 0.9743, 0.25, 0.97, 0.2938, 0.97, 0.2938, 0.9743, 0.25, 0.5803, 0.4197, 0.6167, 0.4496, 0.6167, 0.4496, 0.5803, 0.4197, 0.8418, 0.4717, 0.8833, 0.4496, 0.8833, 0.4496, 0.8418, 0.4717, 0.97, 0.2062, 0.9743, 0.25, 0.9743, 0.25, 0.97, 0.2062, 0.6167, 0.4496, 0.6582, 0.4717, 0.6582, 0.4717, 0.6167, 0.4496, 0.8833, 0.4496, 0.9197, 0.4197, 0.9197, 0.4197, 0.8833, 0.4496, 0.9573, 0.1642, 0.97, 0.2062, 0.97, 0.2062, 0.9573, 0.1642, 0.6582, 0.4717, 0.7032, 0.4854, 0.7032, 0.4854, 0.6582, 0.4717, 0.9197, 0.4197, 0.9496, 0.3833, 0.9496, 0.3833, 0.9197, 0.4197, 0.9365, 0.1254, 0.9573, 0.1642, 0.9573, 0.1642, 0.9365, 0.1254, 0.7032, 0.4854, 0.75, 0.49, 0.75, 0.49, 0.7032, 0.4854, 0.9496, 0.3833, 0.9717, 0.3418, 0.9717, 0.3418, 0.9496, 0.3833, 0.9086, 0.09138, 0.9365, 0.1254, 0.9365, 0.1254, 0.9086, 0.09138, 0.9717, 0.3418, 0.9854, 0.2968, 0.9854, 0.2968, 0.9717, 0.3418, 0.8746, 0.06348, 0.9086, 0.09138, 0.9086, 0.09138, 0.8746, 0.06348, 0.9854, 0.2968, 0.99, 0.25, 0.99, 0.25, 0.9854, 0.2968, 0.8358, 0.04275, 0.8746, 0.06348, 0.8746, 0.06348, 0.8358, 0.04275, 0.99, 0.25, 0.9854, 0.2032, 0.9854, 0.2032, 0.99, 0.25, 0.7938, 0.02998, 0.8358, 0.04275, 0.8358, 0.04275, 0.7938, 0.02998, 0.9854, 0.2032, 0.9717, 0.1582, 0.9717, 0.1582, 0.9854, 0.2032, 0.75, 0.02567, 0.7938, 0.02998, 0.7938, 0.02998, 0.75, 0.02567, 0.9717, 0.1582, 0.9496, 0.1167, 0.9496, 0.1167, 0.9717, 0.1582, 0.7062, 0.02998, 0.75, 0.02567, 0.75, 0.02567, 0.7062, 0.02998, 0.9496, 0.1167, 0.9197, 0.08029, 0.9197, 0.08029, 0.9496, 0.1167, 0.6642, 0.04275, 0.7062, 0.02998, 0.7062, 0.02998, 0.6642, 0.04275, 0.9197, 0.08029, 0.8833, 0.05045, 0.8833, 0.05045, 0.9197, 0.08029, 0.6254, 0.06348, 0.6642, 0.04275, 0.6642, 0.04275, 0.6254, 0.06348, 0.8833, 0.05045, 0.8418, 0.02827, 0.8418, 0.02827, 0.8833, 0.05045, 0.5914, 0.09138, 0.6254, 0.06348, 0.6254, 0.06348, 0.5914, 0.09138, 0.8418, 0.02827, 0.7968, 0.01461, 0.7968, 0.01461, 0.8418, 0.02827, 0.5635, 0.1254, 0.5914, 0.09138, 0.5914, 0.09138, 0.5635, 0.1254, 0.7968, 0.01461, 0.75, 0.01, 0.75, 0.01, 0.7968, 0.01461, 0.5427, 0.1642, 0.5635, 0.1254, 0.5635, 0.1254, 0.5427, 0.1642, 0.75, 0.01, 0.7032, 0.01461, 0.7032, 0.01461, 0.75, 0.01, 0.53, 0.2062, 0.5427, 0.1642, 0.5427, 0.1642, 0.53, 0.2062, 0.7032, 0.01461, 0.6582, 0.02827, 0.6582, 0.02827, 0.7032, 0.01461, 0.5257, 0.25, 0.53, 0.2062, 0.53, 0.2062, 0.5257, 0.25, 0.6582, 0.02827, 0.6167, 0.05045, 0.6167, 0.05045, 0.6582, 0.02827, 0.53, 0.2938, 0.5257, 0.25, 0.5257, 0.25, 0.53, 0.2938, 0.6167, 0.05045, 0.5803, 0.08029, 0.5803, 0.08029, 0.6167, 0.05045, 0.5427, 0.3358, 0.53, 0.2938, 0.53, 0.2938, 0.5427, 0.3358, 0.5803, 0.08029, 0.5504, 0.1167, 0.5504, 0.1167, 0.5803, 0.08029, 0.5635, 0.3746, 0.5427, 0.3358, 0.5427, 0.3358, 0.5635, 0.3746, 0.7938, 0.47, 0.75, 0.4743, 0.75, 0.4743, 0.7938, 0.47, 0.5504, 0.1167, 0.5283, 0.1582, 0.5283, 0.1582, 0.5504, 0.1167, 0.5504, 0.1167, 0.5283, 0.1582, 0.5283, 0.1582, 0.5504, 0.1167, 0.5803, 0.08029, 0.5504, 0.1167, 0.5504, 0.1167, 0.5803, 0.08029, 0.6167, 0.05045, 0.5803, 0.08029, 0.5803, 0.08029, 0.6167, 0.05045, 0.6582, 0.02827, 0.6167, 0.05045, 0.6167, 0.05045, 0.6582, 0.02827, 0.7032, 0.01461, 0.6582, 0.02827, 0.6582, 0.02827, 0.7032, 0.01461, 0.75, 0.01, 0.7032, 0.01461, 0.7032, 0.01461, 0.75, 0.01, 0.7968, 0.01461, 0.75, 0.01, 0.75, 0.01, 0.7968, 0.01461, 0.8418, 0.02827, 0.7968, 0.01461, 0.7968, 0.01461, 0.8418, 0.02827, 0.8833, 0.05045, 0.8418, 0.02827, 0.8418, 0.02827, 0.8833, 0.05045, 0.9197, 0.08029, 0.8833, 0.05045, 0.8833, 0.05045, 0.9197, 0.08029, 0.9496, 0.1167, 0.9197, 0.08029, 0.9197, 0.08029, 0.9496, 0.1167, 0.9717, 0.1582, 0.9496, 0.1167, 0.9496, 0.1167, 0.9717, 0.1582, 0.9854, 0.2032, 0.9717, 0.1582, 0.9717, 0.1582, 0.9854, 0.2032, 0.99, 0.25, 0.9854, 0.2032, 0.9854, 0.2032, 0.99, 0.25, 0.9854, 0.2968, 0.99, 0.25, 0.99, 0.25, 0.9854, 0.2968, 0.9717, 0.3418, 0.9854, 0.2968, 0.9854, 0.2968, 0.9717, 0.3418, 0.9496, 0.3833, 0.9717, 0.3418, 0.9717, 0.3418, 0.9496, 0.3833, 0.7032, 0.4854, 0.75, 0.49, 0.75, 0.49, 0.7032, 0.4854, 0.9197, 0.4197, 0.9496, 0.3833, 0.9496, 0.3833, 0.9197, 0.4197, 0.6582, 0.4717, 0.7032, 0.4854, 0.7032, 0.4854, 0.6582, 0.4717, 0.8833, 0.4496, 0.9197, 0.4197, 0.9197, 0.4197, 0.8833, 0.4496, 0.6167, 0.4496, 0.6582, 0.4717, 0.6582, 0.4717, 0.6167, 0.4496, 0.8418, 0.4717, 0.8833, 0.4496, 0.8833, 0.4496, 0.8418, 0.4717, 0.5803, 0.4197, 0.6167, 0.4496, 0.6167, 0.4496, 0.5803, 0.4197, 0.7968, 0.4854, 0.8418, 0.4717, 0.8418, 0.4717, 0.7968, 0.4854, 0.5504, 0.3833, 0.5803, 0.4197, 0.5803, 0.4197, 0.5504, 0.3833, 0.75, 0.49, 0.7968, 0.4854, 0.7968, 0.4854, 0.75, 0.49, 0.5283, 0.3418, 0.5504, 0.3833, 0.5504, 0.3833, 0.5283, 0.3418, 0.5146, 0.2968, 0.5283, 0.3418, 0.5283, 0.3418, 0.5146, 0.2968, 0.51, 0.25, 0.5146, 0.2968, 0.5146, 0.2968, 0.51, 0.25, 0.5146, 0.2032, 0.51, 0.25, 0.51, 0.25, 0.5146, 0.2032, 0.5283, 0.1582, 0.5146, 0.2032, 0.5146, 0.2032, 0.5283, 0.1582, 0.5283, 0.1582, 0.5146, 0.2032, 0.5146, 0.2032, 0.5283, 0.1582, 0.5146, 0.2032, 0.51, 0.25, 0.51, 0.25, 0.5146, 0.2032, 0.51, 0.25, 0.5146, 0.2968, 0.5146, 0.2968, 0.51, 0.25, 0.5146, 0.2968, 0.5283, 0.3418, 0.5283, 0.3418, 0.5146, 0.2968, 0.5283, 0.3418, 0.5504, 0.3833, 0.5504, 0.3833, 0.5283, 0.3418, 0.75, 0.49, 0.7968, 0.4854, 0.7968, 0.4854, 0.75, 0.49, 0.5504, 0.3833, 0.5803, 0.4197, 0.5803, 0.4197, 0.5504, 0.3833, 0.7968, 0.4854, 0.8418, 0.4717, 0.8418, 0.4717, 0.7968, 0.4854, 0.5803, 0.4197, 0.6167, 0.4496, 0.6167, 0.4496, 0.5803, 0.4197, 0.8418, 0.4717, 0.8833, 0.4496, 0.8833, 0.4496, 0.8418, 0.4717, 0.6167, 0.4496, 0.6582, 0.4717, 0.6582, 0.4717, 0.6167, 0.4496, 0.8833, 0.4496, 0.9197, 0.4197, 0.9197, 0.4197, 0.8833, 0.4496, 0.6582, 0.4717, 0.7032, 0.4854, 0.7032, 0.4854, 0.6582, 0.4717, 0.9197, 0.4197, 0.9496, 0.3833, 0.9496, 0.3833, 0.9197, 0.4197, 0.7032, 0.4854, 0.75, 0.49, 0.75, 0.49, 0.7032, 0.4854, 0.9496, 0.3833, 0.9717, 0.3418, 0.9717, 0.3418, 0.9496, 0.3833, 0.9717, 0.3418, 0.9854, 0.2968, 0.9854, 0.2968, 0.9717, 0.3418, 0.9854, 0.2968, 0.99, 0.25, 0.99, 0.25, 0.9854, 0.2968, 0.99, 0.25, 0.9854, 0.2032, 0.9854, 0.2032, 0.99, 0.25, 0.9854, 0.2032, 0.9717, 0.1582, 0.9717, 0.1582, 0.9854, 0.2032, 0.9717, 0.1582, 0.9496, 0.1167, 0.9496, 0.1167, 0.9717, 0.1582, 0.9496, 0.1167, 0.9197, 0.08029, 0.9197, 0.08029, 0.9496, 0.1167, 0.9197, 0.08029, 0.8833, 0.05045, 0.8833, 0.05045, 0.9197, 0.08029, 0.8833, 0.05045, 0.8418, 0.02827, 0.8418, 0.02827, 0.8833, 0.05045, 0.8418, 0.02827, 0.7968, 0.01461, 0.7968, 0.01461, 0.8418, 0.02827, 0.7968, 0.01461, 0.75, 0.01, 0.75, 0.01, 0.7968, 0.01461, 0.75, 0.01, 0.7032, 0.01461, 0.7032, 0.01461, 0.75, 0.01, 0.7032, 0.01461, 0.6582, 0.02827, 0.6582, 0.02827, 0.7032, 0.01461, 0.6582, 0.02827, 0.6167, 0.05045, 0.6167, 0.05045, 0.6582, 0.02827, 0.6167, 0.05045, 0.5803, 0.08029, 0.5803, 0.08029, 0.6167, 0.05045, 0.5803, 0.08029, 0.5504, 0.1167, 0.5504, 0.1167, 0.5803, 0.08029, 0.5504, 0.1167, 0.5283, 0.1582, 0.5283, 0.1582, 0.5504, 0.1167, 0.5504, 0.1167, 0.5283, 0.1582, 0.5283, 0.1582, 0.5504, 0.1167, 0.5803, 0.08029, 0.5504, 0.1167, 0.5504, 0.1167, 0.5803, 0.08029, 0.6167, 0.05045, 0.5803, 0.08029, 0.5803, 0.08029, 0.6167, 0.05045, 0.6582, 0.02827, 0.6167, 0.05045, 0.6167, 0.05045, 0.6582, 0.02827, 0.7032, 0.01461, 0.6582, 0.02827, 0.6582, 0.02827, 0.7032, 0.01461, 0.75, 0.01, 0.7032, 0.01461, 0.7032, 0.01461, 0.75, 0.01, 0.7968, 0.01461, 0.75, 0.01, 0.75, 0.01, 0.7968, 0.01461, 0.8418, 0.02827, 0.7968, 0.01461, 0.7968, 0.01461, 0.8418, 0.02827, 0.8833, 0.05045, 0.8418, 0.02827, 0.8418, 0.02827, 0.8833, 0.05045, 0.9197, 0.08029, 0.8833, 0.05045, 0.8833, 0.05045, 0.9197, 0.08029, 0.9496, 0.1167, 0.9197, 0.08029, 0.9197, 0.08029, 0.9496, 0.1167, 0.9717, 0.1582, 0.9496, 0.1167, 0.9496, 0.1167, 0.9717, 0.1582, 0.9854, 0.2032, 0.9717, 0.1582, 0.9717, 0.1582, 0.9854, 0.2032, 0.99, 0.25, 0.9854, 0.2032, 0.9854, 0.2032, 0.99, 0.25, 0.9854, 0.2968, 0.99, 0.25, 0.99, 0.25, 0.9854, 0.2968, 0.9717, 0.3418, 0.9854, 0.2968, 0.9854, 0.2968, 0.9717, 0.3418, 0.9496, 0.3833, 0.9717, 0.3418, 0.9717, 0.3418, 0.9496, 0.3833, 0.7032, 0.4854, 0.75, 0.49, 0.75, 0.49, 0.7032, 0.4854, 0.9197, 0.4197, 0.9496, 0.3833, 0.9496, 0.3833, 0.9197, 0.4197, 0.6582, 0.4717, 0.7032, 0.4854, 0.7032, 0.4854, 0.6582, 0.4717, 0.8833, 0.4496, 0.9197, 0.4197, 0.9197, 0.4197, 0.8833, 0.4496, 0.6167, 0.4496, 0.6582, 0.4717, 0.6582, 0.4717, 0.6167, 0.4496, 0.8418, 0.4717, 0.8833, 0.4496, 0.8833, 0.4496, 0.8418, 0.4717, 0.5803, 0.4197, 0.6167, 0.4496, 0.6167, 0.4496, 0.5803, 0.4197, 0.7968, 0.4854, 0.8418, 0.4717, 0.8418, 0.4717, 0.7968, 0.4854, 0.5504, 0.3833, 0.5803, 0.4197, 0.5803, 0.4197, 0.5504, 0.3833, 0.75, 0.49, 0.7968, 0.4854, 0.7968, 0.4854, 0.75, 0.49, 0.5283, 0.3418, 0.5504, 0.3833, 0.5504, 0.3833, 0.5283, 0.3418, 0.5146, 0.2968, 0.5283, 0.3418, 0.5283, 0.3418, 0.5146, 0.2968, 0.51, 0.25, 0.5146, 0.2968, 0.5146, 0.2968, 0.51, 0.25, 0.5146, 0.2032, 0.51, 0.25, 0.51, 0.25, 0.5146, 0.2032, 0.5283, 0.1582, 0.5146, 0.2032, 0.5146, 0.2032, 0.5283, 0.1582])
me_cylinder_002.use_remesh_fix_poles = True
me_cylinder_002.use_remesh_preserve_attributes = False
me_cylinder_002.use_mirror_vertex_groups = False
me_cylinder_002.update()
me_cube_014 = bpy.data.meshes.new('Cube.014')
me_cube_014.from_pydata([(-1.0, -0.7905, -1.0), (-1.0, -1.0, 1.0), (-1.0, 1.209, -1.0), (-1.0, 0.5115, 1.0), (1.0, -0.7905, -1.0), (1.0, -1.0, 1.0), (1.0, 1.209, -1.0), (1.0, 0.5115, 1.0), (-1.0, -1.0, 0.0), (-1.0, 1.0, 0.0), (1.0, 1.0, 0.0), (1.0, -1.0, 0.0), (-1.0, 1.0, -0.5), (1.0, 1.0, -0.5), (1.0, -1.0, -0.5), (-1.0, -1.0, -0.5)], [], [(8, 1, 3, 9), (9, 3, 7, 10), (10, 7, 5, 11), (11, 5, 1, 8), (2, 6, 4, 0), (7, 3, 1, 5), (14, 11, 8, 15), (13, 10, 11, 14), (12, 9, 10, 13), (15, 8, 9, 12), (0, 15, 12, 2), (2, 12, 13, 6), (6, 13, 14, 4), (4, 14, 15, 0)])
_uv = me_cube_014.uv_layers.new(name='UVMap')
_uv.uv.foreach_set('vector', [0.5, 0.0, 0.625, 0.0, 0.625, 0.25, 0.5, 0.25, 0.5, 0.25, 0.625, 0.25, 0.625, 0.5, 0.5, 0.5, 0.5, 0.5, 0.625, 0.5, 0.625, 0.75, 0.5, 0.75, 0.5, 0.75, 0.625, 0.75, 0.625, 1.0, 0.5, 1.0, 0.125, 0.5, 0.375, 0.5, 0.375, 0.75, 0.125, 0.75, 0.625, 0.5, 0.875, 0.5, 0.875, 0.75, 0.625, 0.75, 0.4375, 0.75, 0.5, 0.75, 0.5, 1.0, 0.4375, 1.0, 0.4375, 0.5, 0.5, 0.5, 0.5, 0.75, 0.4375, 0.75, 0.4375, 0.25, 0.5, 0.25, 0.5, 0.5, 0.4375, 0.5, 0.4375, 0.0, 0.5, 0.0, 0.5, 0.25, 0.4375, 0.25, 0.375, 0.0, 0.4375, 0.0, 0.4375, 0.25, 0.375, 0.25, 0.375, 0.25, 0.4375, 0.25, 0.4375, 0.5, 0.375, 0.5, 0.375, 0.5, 0.4375, 0.5, 0.4375, 0.75, 0.375, 0.75, 0.375, 0.75, 0.4375, 0.75, 0.4375, 1.0, 0.375, 1.0])
me_cube_014.use_remesh_fix_poles = True
me_cube_014.use_remesh_preserve_attributes = False
me_cube_014.use_mirror_vertex_groups = False
me_cube_014.update()
me_cube_016 = bpy.data.meshes.new('Cube.016')
me_cube_016.from_pydata([(-1.0, -21.06, -29.64), (-1.0, -21.06, -11.12), (-1.0, 1.0, -29.64), (-1.0, 1.0, -11.12), (1.0, -21.06, -29.64), (1.0, -21.06, -11.12), (1.0, 1.0, -29.64), (1.0, 1.0, -11.12), (0.0, 1.0, -29.64), (0.0, 1.0, -11.78), (0.0, -21.06, -29.64), (0.0, -21.06, -11.78)], [], [(0, 1, 3, 2), (8, 9, 7, 6), (6, 7, 5, 4), (10, 11, 1, 0), (8, 6, 4, 10), (9, 3, 1, 11), (7, 9, 11, 5), (2, 8, 10, 0), (4, 5, 11, 10), (2, 3, 9, 8)])
_uv = me_cube_016.uv_layers.new(name='UVMap')
_uv.uv.foreach_set('vector', [0.375, 0.0, 0.625, 0.0, 0.625, 0.25, 0.375, 0.25, 0.375, 0.375, 0.625, 0.375, 0.625, 0.5, 0.375, 0.5, 0.375, 0.5, 0.625, 0.5, 0.625, 0.75, 0.375, 0.75, 0.375, 0.875, 0.625, 0.875, 0.625, 1.0, 0.375, 1.0, 0.25, 0.5, 0.375, 0.5, 0.375, 0.75, 0.25, 0.75, 0.75, 0.5, 0.875, 0.5, 0.875, 0.75, 0.75, 0.75, 0.625, 0.5, 0.75, 0.5, 0.75, 0.75, 0.625, 0.75, 0.125, 0.5, 0.25, 0.5, 0.25, 0.75, 0.125, 0.75, 0.375, 0.75, 0.625, 0.75, 0.625, 0.875, 0.375, 0.875, 0.375, 0.25, 0.625, 0.25, 0.625, 0.375, 0.375, 0.375])
me_cube_016.use_remesh_fix_poles = True
me_cube_016.use_remesh_preserve_attributes = False
me_cube_016.use_mirror_vertex_groups = False
me_cube_016.update()

# ---- objects
ob_cube_003 = bpy.data.objects.new('Cube.003', me_cube_004)
ob_cube_001 = bpy.data.objects.new('Cube.001', me_cube_002)
ob_cube = bpy.data.objects.new('Cube', me_cube_001)
ob_cube_002 = bpy.data.objects.new('Cube.002', me_cube_003)
ob_cube_004 = bpy.data.objects.new('Cube.004', me_cube)
ob_cube_005 = bpy.data.objects.new('Cube.005', me_cube_005)
ob_cube_006 = bpy.data.objects.new('Cube.006', me_cube_006)
ob_cube_007 = bpy.data.objects.new('Cube.007', me_cube_007)
ob_cube_008 = bpy.data.objects.new('Cube.008', me_cube_008)
ob_cylinder = bpy.data.objects.new('Cylinder', me_cylinder)
ob_cylinder_001 = bpy.data.objects.new('Cylinder.001', me_cylinder_001)
ob_cube_009 = bpy.data.objects.new('Cube.009', me_cube_010)
ob_cube_010 = bpy.data.objects.new('Cube.010', me_cube_011)
ob_cube_011 = bpy.data.objects.new('Cube.011', me_cube_012)
ob_cube_012 = bpy.data.objects.new('Cube.012', me_cube_013)
ob_cylinder_002 = bpy.data.objects.new('Cylinder.002', me_cylinder_002)
ob_cube_013 = bpy.data.objects.new('Cube.013', me_cube_014)
ob_cube_015 = bpy.data.objects.new('Cube.015', me_cube_016)

# ---- transforms, parenting, visibility, modifiers, constraints
ob_cube_003.location = (0.2558, -1.443, -0.3886)
ob_cube_003.rotation_euler = (0.0, -0.0, 0.1912)
ob_cube_003.scale = (0.36, 0.7855, 0.2)
ob_cube_003.lineart.crease_threshold = 0.0
ob_cube_001.location = (0.1116, -0.2576, -0.3886)
ob_cube_001.scale = (0.22, 0.3405, 0.2)
ob_cube_001.lineart.crease_threshold = 0.0
ob_cube.location = (0.0, 0.0, 0.0)
ob_cube.scale = (0.1, 1.0, 0.1)
ob_cube.lineart.crease_threshold = 0.0
ob_cube_002.location = (-0.1729, -0.3988, -0.257)
ob_cube_002.scale = (0.08044, 0.1716, 0.069)
ob_cube_002.lineart.crease_threshold = 0.0
ob_cube_004.location = (0.0, 0.8462, 0.01257)
ob_cube_004.scale = (0.1564, 1.613, 0.0978)
ob_cube_004.lineart.crease_threshold = 0.0
ob_cube_005.location = (0.0, -0.2314, -0.4292)
ob_cube_005.scale = (0.1186, 0.2183, 0.3607)
ob_cube_005.lineart.crease_threshold = 0.0
ob_cube_006.location = (0.0, 0.8462, 0.2627)
ob_cube_006.scale = (0.1941, 1.635, 0.1823)
ob_cube_006.lineart.crease_threshold = 0.0
ob_cube_007.location = (-0.0006255, 0.8719, 0.7878)
ob_cube_007.scale = (0.0261, 0.04012, 0.01534)
ob_cube_007.lineart.crease_threshold = 0.0
ob_cube_008.location = (-0.0006255, -0.06055, 0.7878)
ob_cube_008.scale = (0.04025, 0.04012, 0.01534)
ob_cube_008.lineart.crease_threshold = 0.0
ob_cylinder.location = (-0.004757, 2.358, 0.2883)
ob_cylinder.rotation_euler = (1.571, 0.0, 0.0)
ob_cylinder.scale = (0.09971, 0.09971, 2.327)
ob_cylinder.lineart.crease_threshold = 0.0
ob_cylinder_001.location = (0.005717, -1.144, 0.1288)
ob_cylinder_001.rotation_euler = (1.571, 0.0, 0.0)
ob_cylinder_001.scale = (0.09971, 0.09971, 1.276)
ob_cylinder_001.lineart.crease_threshold = 0.0
ob_cube_009.location = (0.0, 1.34, -0.4292)
ob_cube_009.scale = (0.1186, 0.2183, 0.3607)
ob_cube_009.lineart.crease_threshold = 0.0
ob_cube_010.location = (-0.1561, 1.294, -0.3886)
ob_cube_010.scale = (0.22, 0.3405, 0.2)
ob_cube_010.lineart.crease_threshold = 0.0
ob_cube_011.location = (-0.7859, 0.309, -0.5609)
ob_cube_011.rotation_euler = (0.0, -0.0, -3.763)
ob_cube_011.scale = (0.36, 0.7855, 0.2)
ob_cube_011.lineart.crease_threshold = 0.0
ob_cube_012.location = (-1.741, -0.9434, -0.5609)
ob_cube_012.rotation_euler = (0.0, -0.0, -3.763)
ob_cube_012.scale = (0.36, 0.7855, 0.2)
ob_cube_012.lineart.crease_threshold = 0.0
ob_cylinder_002.location = (0.006968, 0.4241, 0.6494)
ob_cylinder_002.rotation_euler = (1.571, 0.0, 0.0)
ob_cylinder_002.scale = (0.1324, 0.1324, 0.5977)
ob_cylinder_002.lineart.crease_threshold = 0.0
ob_cube_013.location = (0.0, -1.858, 0.02042)
ob_cube_013.rotation_euler = (4.712, -0.0, 0.0)
ob_cube_013.scale = (0.1186, 0.3175, 0.7103)
ob_cube_013.lineart.crease_threshold = 0.0
ob_cube_015.location = (-0.0006255, 0.7307, 0.6978)
ob_cube_015.scale = (0.0261, 0.04012, 0.01534)
ob_cube_015.lineart.crease_threshold = 0.0

# ---- collection membership
scene.collection.objects.link(ob_cube_003)
scene.collection.objects.link(ob_cube_001)
col_collection.objects.link(ob_cube)
col_collection.objects.link(ob_cube_002)
col_collection.objects.link(ob_cube_004)
col_collection.objects.link(ob_cube_005)
col_collection.objects.link(ob_cube_006)
col_collection.objects.link(ob_cube_007)
col_collection.objects.link(ob_cube_008)
col_collection.objects.link(ob_cylinder)
col_collection.objects.link(ob_cylinder_001)
col_collection.objects.link(ob_cube_009)
col_collection.objects.link(ob_cube_010)
col_collection.objects.link(ob_cube_011)
col_collection.objects.link(ob_cube_012)
col_collection.objects.link(ob_cylinder_002)
col_collection.objects.link(ob_cube_013)
col_collection.objects.link(ob_cube_015)

# ---- scene / render settings (as saved in the file)
scene.frame_start = 1; scene.frame_end = 250; scene.frame_set(1)
scene.render.engine = 'BLENDER_EEVEE_NEXT'
scene.cycles.use_denoising = False
scene.cycles.samples = 128
scene.cycles.sampling_pattern = 'TABULATED_SOBOL'
scene.cycles.use_adaptive_sampling = False
scene.cycles.use_light_tree = False
scene.view_settings.view_transform = 'Filmic'
bpy.context.view_layer.update()

# ---- added for rendering (the .blend has no active camera and no usable light): camera, sun
cam_auto = bpy.data.cameras.new('AutoCamera')
cam_auto.lens = 50.0
cam_auto.sensor_width = 36.0
cam_auto.clip_end = 1000.0
ob_auto_camera = bpy.data.objects.new('AutoCamera', cam_auto)
scene.collection.objects.link(ob_auto_camera)
ob_auto_camera.location = (6.6345, -7.94221, 6.00729)
ob_auto_camera.rotation_euler = (1.09748, -7.21219e-08, 0.694738)
scene.camera = ob_auto_camera
light_auto_sun = bpy.data.lights.new('AutoSun', 'SUN')
light_auto_sun.energy = 3.0
light_auto_sun.angle = 0.0523599
ob_auto_sun = bpy.data.objects.new('AutoSun', light_auto_sun)
scene.collection.objects.link(ob_auto_sun)
ob_auto_sun.rotation_euler = (0.872665, 0.174533, 0.523599)
bpy.context.view_layer.update()

